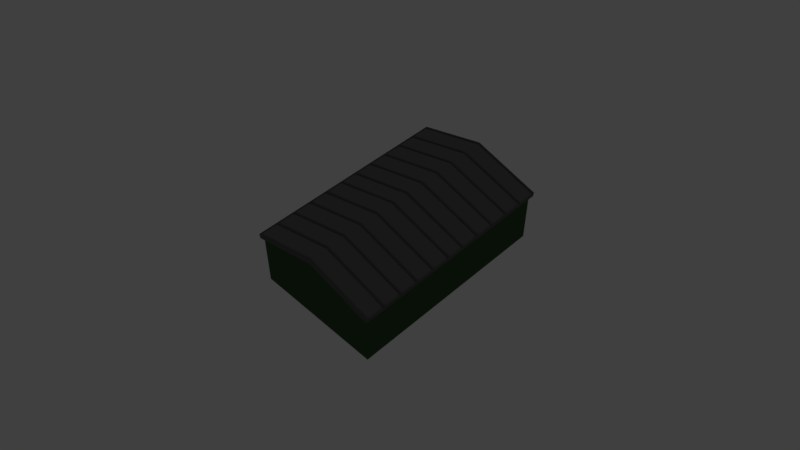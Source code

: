 # Source: SASBuildings.blend  (saved by Blender 2.79.0; exported with 4.5.12 LTS)
import bpy
from mathutils import Matrix  # noqa: F401  (used for matrix-valued properties, if any)

bpy.ops.wm.read_factory_settings(use_empty=True)
scene = bpy.context.scene
scene.name = 'Scene'

# ---- collections
col_collection_1 = bpy.data.collections.new('Collection 1'); scene.collection.children.link(col_collection_1)
col_collection_1.hide_render = True
col_collection_1.hide_viewport = True
col_collection_2 = bpy.data.collections.new('Collection 2'); scene.collection.children.link(col_collection_2)
col_collection_3 = bpy.data.collections.new('Collection 3'); scene.collection.children.link(col_collection_3)
col_collection_3.hide_render = True
col_collection_3.hide_viewport = True
col_collection_4 = bpy.data.collections.new('Collection 4'); scene.collection.children.link(col_collection_4)
col_collection_4.hide_render = True
col_collection_4.hide_viewport = True
col_collection_5 = bpy.data.collections.new('Collection 5'); scene.collection.children.link(col_collection_5)
col_collection_5.hide_render = True
col_collection_5.hide_viewport = True
col_collection_11 = bpy.data.collections.new('Collection 11'); scene.collection.children.link(col_collection_11)
col_collection_11.hide_render = True
col_collection_11.hide_viewport = True
col_collection_12 = bpy.data.collections.new('Collection 12'); scene.collection.children.link(col_collection_12)
col_collection_12.hide_render = True
col_collection_12.hide_viewport = True
col_collection_13 = bpy.data.collections.new('Collection 13'); scene.collection.children.link(col_collection_13)
col_collection_13.hide_render = True
col_collection_13.hide_viewport = True
col_collection_14 = bpy.data.collections.new('Collection 14'); scene.collection.children.link(col_collection_14)
col_collection_14.hide_render = True
col_collection_14.hide_viewport = True
col_collection_15 = bpy.data.collections.new('Collection 15'); scene.collection.children.link(col_collection_15)
col_collection_15.hide_render = True
col_collection_15.hide_viewport = True

# ---- materials (node trees are filled in below, after node groups)
mat_walls = bpy.data.materials.new('Walls')
mat_walls.alpha_threshold = 0.0
mat_walls.use_transparent_shadow = False
mat_walls.diffuse_color = (0.0525, 0.1025, 0.05007, 1.0)
mat_walls.roughness = 0.5
mat_walls.specular_intensity = 0.0
mat_metal = bpy.data.materials.new('Metal')
mat_metal.alpha_threshold = 0.0
mat_metal.use_transparent_shadow = False
mat_metal.diffuse_color = (0.1282, 0.1212, 0.1212, 1.0)
mat_metal.roughness = 0.5
mat_metal.specular_intensity = 0.0
mat_metal.line_color = (0.0, 0.0, 0.0, 1.0)
mat_plate = bpy.data.materials.new('Plate')
mat_plate.alpha_threshold = 0.0
mat_plate.use_transparent_shadow = False
mat_plate.diffuse_color = (0.1845, 0.1845, 0.1845, 1.0)
mat_plate.roughness = 0.5
mat_plate.specular_intensity = 0.0
mat_wood = bpy.data.materials.new('Wood')
mat_wood.alpha_threshold = 0.0
mat_wood.use_transparent_shadow = False
mat_wood.diffuse_color = (0.2266, 0.1315, 0.04621, 1.0)
mat_wood.roughness = 0.5
mat_wood.specular_intensity = 0.0
mat_container = bpy.data.materials.new('Container')
mat_container.alpha_threshold = 0.0
mat_container.use_transparent_shadow = False
mat_container.diffuse_color = (0.2869, 0.4202, 0.8, 1.0)
mat_container.roughness = 0.5
mat_container.specular_intensity = 0.0
mat_concrete = bpy.data.materials.new('Concrete')
mat_concrete.alpha_threshold = 0.0
mat_concrete.use_transparent_shadow = False
mat_concrete.diffuse_color = (0.3343, 0.3343, 0.3343, 1.0)
mat_concrete.roughness = 0.5
mat_concrete.specular_intensity = 0.0
mat_white = bpy.data.materials.new('White')
mat_white.alpha_threshold = 0.0
mat_white.use_transparent_shadow = False
mat_white.roughness = 0.5
mat_white.specular_intensity = 0.0
mat_red = bpy.data.materials.new('Red')
mat_red.alpha_threshold = 0.0
mat_red.use_transparent_shadow = False
mat_red.diffuse_color = (0.5815, 0.01597, 0.008989, 1.0)
mat_red.roughness = 0.5
mat_red.specular_intensity = 0.0
mat_sandbag = bpy.data.materials.new('Sandbag')
mat_sandbag.alpha_threshold = 0.0
mat_sandbag.use_transparent_shadow = False
mat_sandbag.diffuse_color = (0.3108, 0.2915, 0.1456, 1.0)
mat_sandbag.roughness = 0.5
mat_sandbag.specular_intensity = 0.0
mat_barrel = bpy.data.materials.new('Barrel')
mat_barrel.alpha_threshold = 0.0
mat_barrel.use_transparent_shadow = False
mat_barrel.diffuse_color = (0.08001, 0.08001, 0.08001, 1.0)
mat_barrel.roughness = 0.5
mat_barrel.specular_intensity = 0.0
mat_stripe = bpy.data.materials.new('Stripe')
mat_stripe.alpha_threshold = 0.0
mat_stripe.use_transparent_shadow = False
mat_stripe.diffuse_color = (1.0, 0.3554, 0.1113, 1.0)
mat_stripe.roughness = 0.5
mat_stripe.specular_intensity = 0.0

# ---- material node trees

# ---- world
world_world = bpy.data.worlds.new('World'); scene.world = world_world
world_world.color = (0.05088, 0.05088, 0.05088)
world_world.use_sun_shadow = False
world_world.sun_shadow_jitter_overblur = 0.0
world_world.cycles.sampling_method = 'MANUAL'

# ---- cameras
cam_camera = bpy.data.cameras.new('Camera')
cam_camera.clip_end = 100.0
cam_camera.lens = 35.0
cam_camera.sensor_width = 32.0
cam_camera.sensor_height = 18.0
cam_camera.ortho_scale = 7.314
cam_camera.dof.focus_distance = 0.0
cam_camera.dof.aperture_fstop = 128.0

# ---- lights
light_lamp_001 = bpy.data.lights.new('Lamp.001', 'SUN')
light_lamp_001.transmission_factor = 0.0
light_lamp_001.cutoff_distance = 30.0
light_lamp_001.angle = 0.1993
light_lamp_001.energy = 0.2
light_lamp_001.shadow_buffer_clip_start = 1.001
light_lamp_001.shadow_soft_size = 0.1
light_lamp_001.shadow_cascade_max_distance = 1000.0
light_lamp = bpy.data.lights.new('Lamp', 'SUN')
light_lamp.transmission_factor = 0.0
light_lamp.cutoff_distance = 30.0
light_lamp.angle = 0.1993
light_lamp.energy = 1.0
light_lamp.shadow_buffer_clip_start = 1.001
light_lamp.shadow_soft_size = 0.1
light_lamp.shadow_cascade_max_distance = 1000.0

# ---- meshes
me_cube_014 = bpy.data.meshes.new('Cube.014')
me_cube_014.from_pydata([(-1.554, -2.604, -0.2092), (-1.554, -2.604, 1.181), (1.554, -2.604, -0.2092), (1.554, -2.604, 1.181), (0.0, -2.604, -0.2092), (0.0, -2.604, 1.611), (-1.554, -2.545, -0.2092), (-1.554, -2.545, 1.181), (1.554, -2.545, -0.2092), (1.554, -2.545, 1.181), (0.0, -2.545, -0.2092), (0.0, -2.545, 1.611)], [], [(1, 5, 11, 7), (10, 11, 9, 8), (6, 7, 11, 10), (5, 3, 9, 11), (4, 0, 6, 10), (2, 4, 10, 8), (0, 4, 2, 3, 5, 1)])
me_cube_014.materials.append(mat_walls)
me_cube_014.use_remesh_preserve_volume = False
me_cube_014.use_remesh_preserve_attributes = False
me_cube_014.use_mirror_vertex_groups = False
me_cube_014.update()
me_cube_003 = bpy.data.meshes.new('Cube.003')
me_cube_003.from_pydata([(-1.717, 0.0, 1.246), (-1.702, 0.0, 1.127), (0.0, 2.66, 1.739), (0.0, 2.66, 1.592), (-1.717, 2.66, 1.246), (-1.702, 2.66, 1.127), (0.0, 0.2418, 1.739), (0.0, 0.6836, 1.739), (0.0, 0.7254, 1.739), (0.0, 1.167, 1.739), (0.0, 1.209, 1.739), (0.0, 1.651, 1.739), (0.0, 1.693, 1.739), (0.0, 2.134, 1.739), (0.0, 2.176, 1.739), (0.0, 2.618, 1.739), (-1.717, 2.618, 1.246), (-1.717, 2.176, 1.246), (-1.717, 2.134, 1.246), (-1.717, 1.693, 1.246), (-1.717, 1.651, 1.246), (-1.717, 1.209, 1.246), (-1.717, 1.167, 1.246), (-1.717, 0.7254, 1.246), (-1.717, 0.6836, 1.246), (-1.717, 0.2418, 1.246), (-1.717, 0.1976, 1.246), (0.0, 0.1976, 1.739), (-1.717, 0.0, 1.222), (0.0, 0.0, 1.715), (-1.717, 0.1976, 1.222), (0.0, 0.2418, 1.715), (0.0, 0.6836, 1.715), (0.0, 0.7254, 1.715), (0.0, 1.167, 1.715), (0.0, 1.209, 1.715), (0.0, 1.651, 1.715), (0.0, 1.693, 1.715), (0.0, 2.134, 1.715), (0.0, 2.176, 1.715), (0.0, 2.618, 1.715), (-1.717, 2.618, 1.222), (-1.717, 2.176, 1.222), (-1.717, 2.134, 1.222), (-1.717, 1.693, 1.222), (-1.717, 1.651, 1.222), (-1.717, 1.209, 1.222), (-1.717, 1.167, 1.222), (-1.717, 0.7254, 1.222), (-1.717, 0.6836, 1.222), (-1.717, 0.2418, 1.222), (0.0, 0.1976, 1.715), (0.0, 0.0, 1.592), (-1.702, 0.0, 1.127)], [], [(5, 4, 2, 3), (4, 16, 15, 2), (11, 20, 45, 36), (17, 18, 13, 14), (19, 20, 11, 12), (21, 22, 9, 10), (19, 12, 37, 44), (23, 24, 7, 8), (5, 1, 0, 26, 25, 24, 23, 22, 21, 20, 19, 18, 17, 16, 4), (25, 26, 27, 6), (30, 28, 29, 51), (41, 42, 39, 40), (43, 44, 37, 38), (45, 46, 35, 36), (47, 48, 33, 34), (49, 50, 31, 32), (21, 10, 35, 46), (9, 22, 47, 34), (23, 8, 33, 48), (15, 16, 41, 40), (7, 24, 49, 32), (27, 26, 30, 51), (17, 14, 39, 42), (25, 6, 31, 50), (13, 18, 43, 38), (5, 53, 52, 3)])
me_cube_003.polygons.foreach_set('material_index', [0, 0, 0, 0, 0, 0, 0, 0, 0, 0, 1, 1, 1, 1, 1, 1, 0, 0, 0, 0, 0, 0, 0, 0, 0, 0])
me_cube_003.materials.append(mat_metal)
me_cube_003.materials.append(mat_plate)
me_cube_003.use_remesh_preserve_volume = False
me_cube_003.use_remesh_preserve_attributes = False
me_cube_003.use_mirror_vertex_groups = False
me_cube_003.update()
me_cube_002 = bpy.data.meshes.new('Cube.002')
me_cube_002.from_pydata([(-1.626, 2.604, -0.2092), (-1.554, 2.604, -0.2092), (-1.554, 2.604, 1.181), (-1.626, 2.604, 1.147), (1.626, 2.604, -0.2092), (0.0, 2.604, 0.0), (1.554, 2.604, -0.2092), (1.554, 2.604, 1.181), (1.626, 2.604, 1.147), (-1.626, -2.604, -0.2092), (-1.626, 0.0, -0.2092), (-1.554, -2.604, -0.2092), (-1.554, -2.604, 1.181), (-1.626, -2.604, 1.147), (-1.554, 0.0, -0.2092), (-1.626, 0.0, 1.147), (-1.554, 0.0, 1.181), (1.626, -2.604, -0.2092), (1.626, 0.0, -0.2092), (0.0, -2.604, 0.0), (0.0, 0.0, 0.0), (1.554, -2.604, -0.2092), (1.554, -2.604, 1.181), (1.626, -2.604, 1.147), (1.554, 0.0, -0.2092), (1.626, 0.0, 1.147), (1.554, 0.0, 1.181), (-1.554, -2.545, -0.2092), (-1.554, -2.545, 1.181), (1.554, -2.545, -0.2092), (1.554, -2.545, 1.181)], [(5, 20), (19, 20)], [(3, 2, 1, 0), (10, 15, 3, 0), (16, 2, 3, 15), (14, 1, 2, 16), (1, 14, 10, 0), (8, 4, 6, 7), (18, 4, 8, 25), (26, 25, 8, 7), (24, 26, 7, 6), (6, 4, 18, 24), (13, 9, 11, 12), (10, 9, 13, 15), (16, 15, 13, 12), (14, 16, 12, 11), (11, 9, 10, 14), (23, 22, 21, 17), (18, 25, 23, 17), (26, 22, 23, 25), (24, 21, 22, 26), (21, 24, 18, 17), (22, 21, 29, 30), (11, 12, 28, 27)])
me_cube_002.polygons.foreach_set('material_index', [1, 1, 1, 1, 1, 1, 1, 1, 1, 1, 1, 1, 1, 1, 1, 1, 1, 1, 1, 1, 1, 1])
me_cube_002.materials.append(mat_metal)
me_cube_002.materials.append(mat_walls)
me_cube_002.use_remesh_preserve_volume = False
me_cube_002.use_remesh_preserve_attributes = False
me_cube_002.use_mirror_vertex_groups = False
me_cube_002.update()
me_cube_001 = bpy.data.meshes.new('Cube.001')
me_cube_001.from_pydata([(0.3483, -0.2797, 2.449), (0.3483, 0.1215, -2.462), (0.2214, -0.1606, 1.964), (0.2214, -0.1526, 1.866), (0.2214, -0.1205, 1.473), (0.0, -0.2797, 2.449), (0.2214, -0.1125, 1.375), (0.2214, -0.2797, 2.449), (0.2214, -0.08037, 0.9822), (0.2214, 0.1215, -2.462), (0.2214, -0.07235, 0.884), (0.2214, -0.04025, 0.4911), (0.2214, -0.03222, 0.3929), (0.2214, -0.0001257, -1.029e-05), (0.2214, 0.007899, -0.09823), (0.2214, 0.04, -0.4911), (0.2214, 0.04802, -0.5893), (0.2214, 0.08012, -0.9822), (0.2214, 0.08814, -1.08), (0.3483, 0.08136, -1.971), (0.3483, 0.04124, -1.48), (0.3483, 0.001117, -0.9887), (0.3483, -0.03901, -0.4976), (0.3483, -0.07913, -0.006465), (0.3483, -0.1193, 0.4846), (0.3483, -0.1594, 0.9758), (0.3483, -0.1995, 1.467), (0.3483, -0.2396, 1.958), (0.0, 0.08136, -1.971), (0.0, 0.04124, -1.48), (0.0, 0.001117, -0.9887), (0.0, -0.03901, -0.4976), (0.0, -0.07913, -0.006465), (0.0, -0.1193, 0.4846), (0.0, -0.1594, 0.9758), (0.0, -0.1995, 1.467), (0.0, -0.2396, 1.958), (0.2214, 0.1202, -1.473), (0.2214, 0.1283, -1.572), (0.2214, 0.1604, -1.964), (0.2214, 0.1684, -2.063), (0.0, -0.1606, 1.964), (0.0, -0.1526, 1.866), (0.0, -0.1205, 1.473), (0.0, -0.1125, 1.375), (0.0, -0.08037, 0.9822), (0.2214, 0.08136, -1.971), (0.2214, 0.04124, -1.48), (0.2214, 0.001117, -0.9887), (0.2214, -0.03901, -0.4976), (0.2214, -0.07913, -0.006465), (0.2214, -0.1193, 0.4846), (0.2214, -0.1594, 0.9758), (0.2214, -0.1995, 1.467), (0.2214, -0.2396, 1.958), (0.0, -0.07235, 0.884), (0.0, -0.04025, 0.4911), (0.0, -0.03222, 0.3929), (0.0, -0.0001257, -1.029e-05), (0.0, 0.007899, -0.09823), (0.0, 0.04, -0.4911), (0.0, 0.04802, -0.5893), (0.0, 0.08012, -0.9822), (0.0, 0.08814, -1.08), (0.0, 0.1202, -1.473), (0.3483, 0.009142, -1.087), (0.0, 0.009142, -1.087), (0.0, 0.1283, -1.572), (0.2214, 0.009142, -1.087), (0.0, 0.1604, -1.964), (0.0, 0.1684, -2.063), (0.3483, -0.0711, -0.1047), (0.0, -0.0711, -0.1047), (0.3483, -0.1606, 1.964), (0.2214, -0.0711, -0.1047), (0.3483, -0.1526, 1.866), (0.3483, -0.1205, 1.473), (0.3483, 0.08939, -2.069), (0.0, 0.08939, -2.069), (0.3483, -0.1125, 1.375), (0.2214, 0.08939, -2.069), (0.3483, -0.08037, 0.9822), (0.3483, -0.07235, 0.884), (0.3483, 0.04926, -1.578), (0.0, 0.04926, -1.578), (0.3483, -0.04025, 0.4911), (0.2214, 0.04926, -1.578), (0.3483, -0.03222, 0.3929), (0.3483, -0.0001257, -1.029e-05), (0.3483, -0.03098, -0.5958), (0.0, -0.03098, -0.5958), (0.3483, 0.007899, -0.09823), (0.2214, -0.03098, -0.5958), (0.3483, 0.04, -0.4911), (0.3483, 0.04802, -0.5893), (0.3483, -0.1112, 0.3864), (0.0, -0.1112, 0.3864), (0.3483, 0.08012, -0.9822), (0.2214, -0.1112, 0.3864), (0.3483, 0.08814, -1.08), (0.3483, 0.1202, -1.473), (0.3483, -0.1513, 0.8775), (0.0, -0.1513, 0.8775), (0.3483, 0.1283, -1.572), (0.2214, -0.1513, 0.8775), (0.3483, 0.1604, -1.964), (0.3483, 0.1684, -2.063), (0.3483, -0.1915, 1.369), (0.0, -0.1915, 1.369), (0.2214, -0.1927, 2.357), (0.2214, -0.1915, 1.369), (0.2214, 0.2005, -2.456), (0.3483, 0.2005, -2.456), (0.3483, -0.2316, 1.86), (0.0, -0.2316, 1.86), (0.0, -0.2007, 2.456), (0.2214, -0.2316, 1.86), (0.0, -0.1927, 2.357), (0.2214, -0.2007, 2.456), (0.3483, -0.2717, 2.351), (0.0, -0.2717, 2.351), (0.3483, -0.2007, 2.456), (0.2214, -0.2717, 2.351), (0.3483, -0.1927, 2.357), (0.2214, -0.2992, 2.687), (0.3483, -0.2992, 2.687), (0.2214, -0.2202, 2.693), (0.3483, -0.2202, 2.693)], [], [(53, 116, 3, 4), (71, 22, 93, 91), (19, 77, 106, 105), (24, 95, 87, 85), (74, 72, 59, 14), (77, 80, 9, 1), (101, 24, 85, 82), (98, 96, 57, 12), (54, 122, 109, 2), (78, 28, 69, 70), (77, 1, 112, 106), (27, 113, 75, 73), (120, 5, 115, 117), (26, 107, 79, 76), (48, 92, 16, 17), (104, 102, 55, 10), (119, 27, 73, 123), (25, 101, 82, 81), (119, 122, 54, 27), (113, 116, 53, 26), (107, 110, 52, 25), (101, 104, 51, 24), (95, 98, 50, 23), (71, 74, 49, 22), (89, 92, 48, 21), (65, 68, 47, 20), (83, 86, 46, 19), (89, 21, 97, 94), (23, 71, 91, 88), (22, 89, 94, 93), (51, 104, 10, 11), (116, 114, 42, 3), (0, 125, 124, 7), (21, 65, 99, 97), (0, 119, 123, 121), (20, 83, 103, 100), (17, 18, 63, 62), (105, 106, 40, 39), (15, 16, 61, 60), (8, 10, 55, 45), (2, 3, 42, 41), (102, 34, 45, 55), (31, 49, 15, 60), (29, 47, 37, 64), (83, 19, 105, 103), (103, 105, 39, 38), (88, 91, 14, 13), (100, 103, 38, 37), (85, 87, 12, 11), (76, 79, 6, 4), (121, 123, 109, 118), (47, 68, 18, 37), (114, 36, 41, 42), (28, 46, 39, 69), (108, 35, 43, 44), (30, 48, 17, 62), (48, 30, 66, 68), (21, 48, 68, 65), (91, 93, 15, 14), (73, 75, 3, 2), (118, 109, 117, 115), (50, 32, 72, 74), (23, 50, 74, 71), (82, 85, 11, 10), (99, 100, 37, 18), (19, 46, 80, 77), (46, 28, 78, 80), (68, 66, 63, 18), (113, 26, 76, 75), (110, 108, 44, 6), (50, 98, 12, 13), (47, 29, 84, 86), (20, 47, 86, 83), (94, 97, 17, 16), (95, 23, 88, 87), (80, 78, 70, 40), (49, 31, 90, 92), (22, 49, 92, 89), (87, 88, 13, 12), (81, 82, 10, 8), (4, 6, 44, 43), (51, 33, 96, 98), (24, 51, 98, 95), (79, 81, 8, 6), (93, 94, 16, 15), (11, 12, 57, 56), (52, 34, 102, 104), (25, 52, 104, 101), (75, 76, 4, 3), (39, 40, 70, 69), (37, 38, 67, 64), (53, 35, 108, 110), (26, 53, 110, 107), (123, 73, 2, 109), (97, 99, 18, 17), (13, 14, 59, 58), (54, 36, 114, 116), (27, 54, 116, 113), (106, 112, 111, 40), (86, 84, 67, 38), (49, 74, 14, 15), (7, 5, 120, 122), (0, 7, 122, 119), (46, 86, 38, 39), (84, 29, 64, 67), (5, 7, 118, 115), (36, 54, 2, 41), (107, 25, 81, 79), (66, 30, 62, 63), (92, 90, 61, 16), (9, 80, 40, 111), (35, 53, 4, 43), (90, 31, 60, 61), (1, 9, 111, 112), (65, 20, 100, 99), (34, 52, 8, 45), (72, 32, 58, 59), (122, 120, 117, 109), (33, 51, 11, 56), (52, 110, 6, 8), (96, 33, 56, 57), (32, 50, 13, 58), (124, 125, 127, 126), (7, 124, 126, 118), (121, 127, 125, 0), (118, 126, 127, 121)])
me_cube_001.materials.append(mat_metal)
me_cube_001.use_remesh_preserve_volume = False
me_cube_001.use_remesh_preserve_attributes = False
me_cube_001.use_mirror_vertex_groups = False
me_cube_001.update()
me_cube = bpy.data.meshes.new('Cube')
me_cube.from_pydata([(-1.116, -1.116, 1.987), (1.116, -1.116, 1.987), (-1.116, 1.116, 1.987), (1.116, 1.116, 1.987), (-0.8369, -1.116, 2.087), (-0.558, -1.116, 1.987), (-0.279, -1.116, 2.087), (0.0, -1.116, 1.987), (0.279, -1.116, 2.087), (0.558, -1.116, 1.987), (0.8369, -1.116, 2.087), (0.8369, 1.116, 2.087), (0.558, 1.116, 1.987), (0.279, 1.116, 2.087), (0.0, 1.116, 1.987), (-0.279, 1.116, 2.087), (-0.558, 1.116, 1.987), (-0.8369, 1.116, 2.087), (1.0, -1.0, -0.07964), (1.0, -1.0, 0.07964), (1.0, -0.8, -0.07964), (1.0, -0.9, 0.07964), (0.8, -1.0, -0.07964), (0.9, -1.0, 0.07964), (0.8, -0.8, -0.07964), (0.9, -0.9, 0.07964), (1.0, -0.9, 0.5796), (1.0, -1.0, 0.5796), (0.9, -1.0, 0.5796), (0.9, -0.9, 0.5796), (1.0, -0.9, 1.991), (1.0, -1.0, 1.991), (0.9, -0.9, 1.991), (0.9, -1.0, 1.991), (1.5, -1.3, -5.3), (1.5, -1.5, -5.3), (1.3, -1.5, -5.3), (1.3, -1.3, -5.3), (0.8791, -0.8791, -0.9058), (0.8791, -1.079, -0.9058), (1.079, -1.079, -0.9058), (1.079, -0.8791, -0.9058), (0.8967, -0.8967, -1.089), (1.097, -1.097, -1.089), (0.8967, -1.097, -1.089), (1.097, -0.8967, -1.089), (0.9809, -0.9809, -1.968), (1.181, -1.181, -1.968), (0.9809, -1.181, -1.968), (1.181, -0.9809, -1.968), (1.003, -1.003, -2.201), (1.203, -1.203, -2.201), (1.003, -1.203, -2.201), (1.203, -1.003, -2.201), (-1.0, -1.0, -0.07964), (-1.0, -1.0, 0.07964), (0.0, -1.0, -0.07964), (0.0, -1.0, 0.07964), (-1.0, -0.8, -0.07964), (-1.0, -0.9, 0.07964), (0.0, -0.9, 0.07964), (0.0, -0.9, -0.07964), (-0.8, -1.0, -0.07964), (-0.9, -1.0, 0.07964), (-0.8, -0.8, -0.07964), (-0.9, -0.9, 0.07964), (-1.0, -0.9, 0.5796), (-1.0, -1.0, 0.5796), (-0.9, -1.0, 0.5796), (0.0, -1.0, 0.5796), (0.0, -0.9, 0.5796), (-0.9, -0.9, 0.5796), (-1.0, -0.9, 1.991), (-1.0, -1.0, 1.991), (-0.9, -0.9, 1.991), (-0.9, -1.0, 1.991), (-1.5, -1.3, -5.3), (-1.5, -1.5, -5.3), (-1.3, -1.5, -5.3), (-1.3, -1.3, -5.3), (0.0, -0.8967, -1.089), (0.0, -0.8791, -0.9058), (0.0, -1.079, -0.9058), (0.0, -1.097, -1.089), (-0.8791, -0.8791, -0.9058), (-0.8791, -1.079, -0.9058), (-1.079, -1.079, -0.9058), (-1.079, -0.8791, -0.9058), (-0.8967, -0.8967, -1.089), (-1.097, -1.097, -1.089), (-0.8967, -1.097, -1.089), (-1.097, -0.8967, -1.089), (-0.9809, -0.9809, -1.968), (-1.181, -1.181, -1.968), (-0.9809, -1.181, -1.968), (-1.181, -0.9809, -1.968), (-1.003, -1.003, -2.201), (-1.203, -1.203, -2.201), (-1.003, -1.203, -2.201), (-1.203, -1.003, -2.201), (0.0, -1.203, -2.201), (0.0, -1.181, -1.968), (0.0, -0.9809, -1.968), (0.0, -1.003, -2.201), (1.0, 1.0, -0.07964), (1.0, 1.0, 0.07964), (1.0, 0.0, -0.07964), (1.0, 0.0, 0.07964), (1.0, 0.8, -0.07964), (1.0, 0.9, 0.07964), (0.8, 1.0, -0.07964), (0.9, 1.0, 0.07964), (0.9, 0.0, -0.07964), (0.9, 0.0, 0.07964), (0.8, 0.8, -0.07964), (0.9, 0.9, 0.07964), (1.0, 0.9, 0.5796), (1.0, 1.0, 0.5796), (0.9, 1.0, 0.5796), (0.9, 0.0, 0.5796), (1.0, 0.0, 0.5796), (0.9, 0.9, 0.5796), (1.0, 0.9, 1.991), (1.0, 1.0, 1.991), (0.9, 0.9, 1.991), (0.9, 1.0, 1.991), (1.5, 1.3, -5.3), (1.5, 1.5, -5.3), (1.3, 1.5, -5.3), (1.3, 1.3, -5.3), (0.8791, 0.8791, -0.9058), (0.8791, 1.079, -0.9058), (1.079, 1.079, -0.9058), (1.079, 0.8791, -0.9058), (0.8967, 0.8967, -1.089), (1.097, 1.097, -1.089), (0.8967, 1.097, -1.089), (1.097, 0.8967, -1.089), (0.9809, 0.9809, -1.968), (1.181, 1.181, -1.968), (0.9809, 1.181, -1.968), (1.181, 0.9809, -1.968), (1.003, 1.003, -2.201), (1.203, 1.203, -2.201), (1.003, 1.203, -2.201), (1.203, 1.003, -2.201), (-1.0, 1.0, -0.07964), (-1.0, 1.0, 0.07964), (0.0, 1.0, -0.07964), (0.0, 1.0, 0.07964), (-1.0, 0.0, -0.07964), (-1.0, 0.0, 0.07964), (0.0, 0.0, 0.07964), (0.0, 0.0, -0.07964), (-1.0, 0.8, -0.07964), (-1.0, 0.9, 0.07964), (0.0, 0.9, 0.07964), (0.0, 0.9, -0.07964), (-0.8, 1.0, -0.07964), (-0.9, 1.0, 0.07964), (-0.9, 0.0, -0.07964), (-0.9, 0.0, 0.07964), (-0.8, 0.8, -0.07964), (-0.9, 0.9, 0.07964), (-1.0, 0.9, 0.5796), (-1.0, 1.0, 0.5796), (-0.9, 1.0, 0.5796), (-0.9, 0.0, 0.5796), (-1.0, 0.0, 0.5796), (-0.9, 0.9, 0.5796), (-1.0, 0.9, 1.991), (-1.0, 1.0, 1.991), (-0.9, 0.9, 1.991), (-0.9, 1.0, 1.991), (-1.5, 1.3, -5.3), (-1.5, 1.5, -5.3), (-1.3, 1.5, -5.3), (-1.3, 1.3, -5.3), (0.0, 0.8967, -1.089), (0.0, 0.8791, -0.9058), (0.0, 1.079, -0.9058), (0.0, 1.097, -1.089), (-0.8791, 0.8791, -0.9058), (-0.8791, 1.079, -0.9058), (-1.079, 1.079, -0.9058), (-1.079, 0.8791, -0.9058), (-0.8967, 0.8967, -1.089), (-1.097, 1.097, -1.089), (-0.8967, 1.097, -1.089), (-1.097, 0.8967, -1.089), (-0.9809, 0.9809, -1.968), (-1.181, 1.181, -1.968), (-0.9809, 1.181, -1.968), (-1.181, 0.9809, -1.968), (-1.003, 1.003, -2.201), (-1.203, 1.203, -2.201), (-1.003, 1.203, -2.201), (-1.203, 1.003, -2.201), (0.0, 1.203, -2.201), (0.0, 1.181, -1.968), (0.0, 0.9809, -1.968), (0.0, 1.003, -2.201), (-0.42, 1.0, 0.5796), (-0.42, 0.9, 0.5796), (0.42, 1.0, 0.5796), (0.42, 0.9, 0.5796), (0.42, 1.0, 0.07964), (0.42, 0.9, 0.07964), (-0.42, 1.0, 0.07964), (-0.42, 0.9, 0.07964), (1.097, -0.8967, -1.089), (1.079, -0.8791, -0.9058), (0.8791, -0.8791, -0.9058), (0.8967, -0.8967, -1.089)], [], [(10, 1, 3, 11), (0, 4, 17, 2), (4, 5, 16, 17), (5, 6, 15, 16), (6, 7, 14, 15), (7, 8, 13, 14), (8, 9, 12, 13), (9, 10, 11, 12), (20, 21, 19, 18), (22, 23, 57, 56), (21, 107, 120, 26), (24, 22, 56, 61), (112, 24, 61, 153), (113, 152, 60, 25), (106, 107, 21, 20), (25, 60, 70, 29), (106, 20, 24, 112), (52, 50, 37, 36), (18, 19, 23, 22), (29, 70, 69, 28), (120, 119, 29, 26), (23, 19, 27, 28), (57, 23, 28, 69), (113, 25, 29, 119), (19, 21, 26, 27), (27, 26, 30, 31), (29, 28, 33, 32), (26, 29, 32, 30), (28, 27, 31, 33), (34, 35, 36, 37), (53, 51, 35, 34), (50, 53, 34, 37), (51, 52, 36, 35), (18, 22, 39, 40), (24, 20, 41, 38), (20, 18, 40, 41), (22, 24, 38, 39), (40, 39, 44, 43), (42, 38, 212, 213), (41, 40, 43, 45), (42, 44, 83, 80), (43, 44, 48, 47), (42, 45, 49, 46), (45, 43, 47, 49), (44, 42, 46, 48), (47, 48, 52, 51), (46, 49, 53, 50), (49, 47, 51, 53), (38, 42, 80, 81), (46, 50, 103, 102), (50, 52, 100, 103), (44, 39, 82, 83), (52, 48, 101, 100), (39, 38, 81, 82), (48, 46, 102, 101), (58, 54, 55, 59), (62, 56, 57, 63), (59, 66, 168, 151), (64, 61, 56, 62), (160, 153, 61, 64), (161, 65, 60, 152), (150, 58, 59, 151), (65, 71, 70, 60), (150, 160, 64, 58), (98, 78, 79, 96), (54, 62, 63, 55), (71, 68, 69, 70), (168, 66, 71, 167), (63, 68, 67, 55), (60, 70, 69, 57), (57, 69, 68, 63), (161, 167, 71, 65), (55, 67, 66, 59), (67, 73, 72, 66), (71, 74, 75, 68), (66, 72, 74, 71), (68, 75, 73, 67), (76, 79, 78, 77), (99, 76, 77, 97), (96, 79, 76, 99), (97, 77, 78, 98), (54, 86, 85, 62), (64, 84, 87, 58), (58, 87, 86, 54), (62, 85, 84, 64), (86, 89, 90, 85), (84, 87, 91, 88), (87, 91, 89, 86), (88, 80, 83, 90), (89, 93, 94, 90), (88, 92, 95, 91), (91, 95, 93, 89), (90, 94, 92, 88), (93, 97, 98, 94), (92, 96, 99, 95), (95, 99, 97, 93), (84, 81, 80, 88), (82, 83, 80, 81), (101, 100, 103, 102), (92, 102, 103, 96), (96, 103, 100, 98), (90, 83, 82, 85), (98, 100, 101, 94), (85, 82, 81, 84), (94, 101, 102, 92), (108, 104, 105, 109), (110, 148, 149, 111), (109, 116, 120, 107), (114, 157, 148, 110), (112, 153, 157, 114), (113, 115, 156, 152), (106, 108, 109, 107), (106, 112, 114, 108), (144, 128, 129, 142), (107, 120, 119, 113), (104, 110, 111, 105), (120, 116, 121, 119), (111, 118, 117, 105), (113, 119, 121, 115), (105, 117, 116, 109), (117, 123, 122, 116), (121, 124, 125, 118), (116, 122, 124, 121), (118, 125, 123, 117), (126, 129, 128, 127), (145, 126, 127, 143), (142, 129, 126, 145), (143, 127, 128, 144), (104, 132, 131, 110), (114, 130, 133, 108), (108, 133, 132, 104), (110, 131, 130, 114), (132, 135, 136, 131), (130, 133, 137, 134), (133, 137, 135, 132), (134, 178, 181, 136), (135, 139, 140, 136), (134, 138, 141, 137), (137, 141, 139, 135), (136, 140, 138, 134), (139, 143, 144, 140), (138, 142, 145, 141), (141, 145, 143, 139), (130, 179, 178, 134), (138, 200, 201, 142), (142, 201, 198, 144), (136, 181, 180, 131), (144, 198, 199, 140), (131, 180, 179, 130), (140, 199, 200, 138), (154, 155, 147, 146), (158, 159, 149, 148), (155, 151, 168, 164), (162, 158, 148, 157), (160, 162, 157, 153), (161, 152, 156, 163), (150, 151, 155, 154), (150, 154, 162, 160), (196, 194, 177, 176), (151, 161, 167, 168), (146, 147, 159, 158), (168, 167, 169, 164), (159, 147, 165, 166), (161, 163, 169, 167), (147, 155, 164, 165), (165, 164, 170, 171), (169, 166, 173, 172), (164, 169, 172, 170), (166, 165, 171, 173), (174, 175, 176, 177), (197, 195, 175, 174), (194, 197, 174, 177), (195, 196, 176, 175), (146, 158, 183, 184), (162, 154, 185, 182), (154, 146, 184, 185), (158, 162, 182, 183), (184, 183, 188, 187), (182, 186, 189, 185), (185, 184, 187, 189), (186, 188, 181, 178), (187, 188, 192, 191), (186, 189, 193, 190), (189, 187, 191, 193), (188, 186, 190, 192), (191, 192, 196, 195), (190, 193, 197, 194), (193, 191, 195, 197), (182, 186, 178, 179), (180, 179, 178, 181), (199, 200, 201, 198), (190, 194, 201, 200), (194, 196, 198, 201), (188, 183, 180, 181), (196, 192, 199, 198), (183, 182, 179, 180), (192, 190, 200, 199), (204, 206, 207, 205), (202, 203, 209, 208), (149, 156, 207, 206), (149, 208, 209, 156), (166, 169, 203, 202), (118, 204, 205, 121), (115, 121, 205, 207), (118, 111, 206, 204), (163, 209, 203, 169), (166, 202, 208, 159), (212, 213, 210, 211), (45, 42, 213, 210), (38, 41, 211, 212), (41, 45, 210, 211), (212, 211, 133, 130), (213, 212, 130, 134), (210, 213, 134, 137), (211, 210, 137, 133), (186, 182, 84, 88), (185, 87, 84, 182), (189, 186, 88, 91), (185, 189, 91, 87)])
me_cube.polygons.foreach_set('material_index', [0, 0, 0, 0, 0, 0, 0, 0, 1, 1, 1, 1, 1, 1, 1, 1, 1, 1, 1, 1, 1, 1, 1, 1, 1, 1, 1, 1, 1, 1, 1, 1, 1, 1, 1, 1, 1, 1, 1, 1, 1, 1, 1, 1, 1, 1, 1, 1, 1, 1, 1, 1, 1, 1, 1, 1, 1, 1, 1, 1, 1, 1, 1, 1, 1, 1, 1, 1, 1, 1, 1, 1, 1, 1, 1, 1, 1, 1, 1, 1, 1, 1, 1, 1, 1, 1, 1, 1, 1, 1, 1, 1, 1, 1, 1, 1, 1, 1, 1, 1, 1, 1, 1, 1, 1, 1, 1, 1, 1, 1, 1, 1, 1, 1, 1, 1, 1, 1, 1, 1, 1, 1, 1, 1, 1, 1, 1, 1, 1, 1, 1, 1, 1, 1, 1, 1, 1, 1, 1, 1, 1, 1, 1, 1, 1, 1, 1, 1, 1, 1, 1, 1, 1, 1, 1, 1, 1, 1, 1, 1, 1, 1, 1, 1, 1, 1, 1, 1, 1, 1, 1, 1, 1, 1, 1, 1, 1, 1, 1, 1, 1, 1, 1, 1, 1, 1, 1, 1, 1, 1, 1, 1, 1, 1, 1, 1, 1, 1, 1, 1, 1, 1, 1, 1, 1, 1, 1, 1, 1, 1, 1, 1, 1, 1, 1, 1, 1, 1, 1])
me_cube.materials.append(mat_metal)
me_cube.materials.append(mat_wood)
me_cube.use_remesh_preserve_volume = False
me_cube.use_remesh_preserve_attributes = False
me_cube.use_mirror_vertex_groups = False
me_cube.update()
me_cube_008 = bpy.data.meshes.new('Cube.008')
me_cube_008.from_pydata([(-0.9013, -2.192, -0.8969), (-0.007647, -2.192, -0.8969), (-0.9013, -2.175, -0.3838), (-0.007647, -2.175, -0.3838), (-0.9013, -2.192, -0.3168), (-0.007647, -2.192, -0.3168), (-0.9013, -2.192, -0.4528), (-0.007647, -2.192, -0.4528), (-0.461, -2.192, -0.8969), (-0.1631, -2.192, -0.8969), (-0.461, -2.192, -0.3168), (-0.1631, -2.192, -0.3168), (-0.461, -2.192, -0.4528), (-0.1631, -2.192, -0.4528), (-0.1228, -2.192, -0.8969), (-0.1228, -2.192, -0.3168), (-0.1228, -2.192, -0.4528), (-0.4245, -2.192, -0.8969), (-0.4245, -2.192, -0.3168), (-0.4245, -2.192, -0.4528), (-0.461, -2.213, -0.8969), (-0.1631, -2.213, -0.8969), (-0.1228, -2.213, -0.8969), (-0.4245, -2.213, -0.8969), (-0.9013, -2.192, 0.8969), (-0.007647, -2.192, 0.8969), (-0.9013, -2.175, 0.3838), (-0.007647, -2.175, 0.3838), (-0.9013, -2.192, 0.3168), (-0.007647, -2.192, 0.3168), (-0.9013, -2.192, 0.4528), (-0.007647, -2.192, 0.4528), (-0.461, -2.192, 0.8969), (-0.1631, -2.192, 0.8969), (-0.461, -2.192, 0.3168), (-0.1631, -2.192, 0.3168), (-0.461, -2.192, 0.4528), (-0.1631, -2.192, 0.4528), (-0.461, -2.192, 1.502e-07), (-0.1631, -2.192, 5.315e-08), (-0.1228, -2.192, 0.8969), (-0.1228, -2.192, 0.3168), (-0.1228, -2.192, 0.4528), (-0.1228, -2.192, 4.002e-08), (-0.4245, -2.192, 0.8969), (-0.4245, -2.192, 0.3168), (-0.4245, -2.192, 0.4528), (-0.4245, -2.192, 1.383e-07), (-0.461, -2.213, 1.502e-07), (-0.1631, -2.213, 5.315e-08), (-0.461, -2.213, 0.8969), (-0.1631, -2.213, 0.8969), (-0.1228, -2.213, 0.8969), (-0.1228, -2.213, 4.002e-08), (-0.4245, -2.213, 0.8969), (-0.4245, -2.213, 1.383e-07), (-0.9013, -2.132, -0.8969), (-0.007647, -2.132, -0.8969), (-0.9013, -2.132, 0.8969), (-0.007647, -2.132, 0.8969)], [], [(16, 14, 1, 7), (12, 19, 13, 16, 7, 3, 2, 6), (5, 29, 41, 43, 15), (38, 34, 28, 4, 10), (3, 5, 15, 11, 18, 10, 4, 2), (6, 0, 8, 12), (19, 17, 9, 13), (22, 53, 49, 21), (16, 15, 43, 53, 22, 14), (11, 13, 9, 21, 49, 39), (9, 14, 22, 21), (19, 18, 47, 55, 23, 17), (20, 48, 38, 10, 12, 8), (8, 17, 23, 20), (23, 55, 48, 20), (42, 31, 25, 40), (36, 30, 26, 27, 31, 42, 37, 46), (27, 26, 28, 34, 45, 35, 41, 29), (30, 36, 32, 24), (46, 37, 33, 44), (52, 51, 49, 53), (42, 40, 52, 53, 43, 41), (47, 55, 48, 38), (35, 39, 49, 51, 33, 37), (33, 51, 52, 40), (46, 44, 54, 55, 47, 45), (50, 32, 36, 34, 38, 48), (32, 50, 54, 44), (54, 50, 48, 55), (43, 53, 49, 39), (39, 35, 45, 47, 18, 11), (58, 59, 57, 56), (27, 59, 25, 31), (3, 7, 1, 57), (3, 57, 59, 27, 29, 5), (0, 6, 2, 56), (24, 58, 26, 30), (2, 4, 28, 26, 58, 56), (56, 57, 1, 0), (58, 24, 25, 59)])
me_cube_008.polygons.foreach_set('material_index', [0, 0, 0, 0, 0, 0, 0, 1, 1, 1, 1, 1, 1, 1, 1, 0, 0, 0, 0, 0, 1, 1, 0, 1, 1, 1, 1, 1, 1, 0, 0, 0, 0, 0, 0, 0, 0, 0, 0, 0])
me_cube_008.materials.append(mat_container)
me_cube_008.materials.append(mat_plate)
me_cube_008.use_remesh_preserve_volume = False
me_cube_008.use_remesh_preserve_attributes = False
me_cube_008.use_mirror_vertex_groups = False
me_cube_008.update()
me_cube_006 = bpy.data.meshes.new('Cube.006')
me_cube_006.from_pydata([(0.9013, -2.192, 0.8969), (0.007647, -2.192, 0.8969), (0.9013, -2.175, 0.3838), (0.007647, -2.175, 0.3838), (0.9013, -2.192, 0.3168), (0.007647, -2.192, 0.3168), (0.9013, -2.192, 0.4528), (0.007647, -2.192, 0.4528), (0.461, -2.192, 0.8969), (0.1631, -2.192, 0.8969), (0.461, -2.192, 0.3168), (0.1631, -2.192, 0.3168), (0.461, -2.192, 0.4528), (0.1631, -2.192, 0.4528), (0.1228, -2.192, 0.8969), (0.1228, -2.192, 0.3168), (0.1228, -2.192, 0.4528), (0.4245, -2.192, 0.8969), (0.4245, -2.192, 0.3168), (0.4245, -2.192, 0.4528), (0.461, -2.213, 0.8969), (0.1631, -2.213, 0.8969), (0.1228, -2.213, 0.8969), (0.4245, -2.213, 0.8969), (0.9013, -2.192, -0.8969), (0.007647, -2.192, -0.8969), (0.9013, -2.175, -0.3838), (0.007647, -2.175, -0.3838), (0.9013, -2.192, -0.3168), (0.007647, -2.192, -0.3168), (0.9013, -2.192, -0.4528), (0.007647, -2.192, -0.4528), (0.461, -2.192, -0.8969), (0.1631, -2.192, -0.8969), (0.461, -2.192, -0.3168), (0.1631, -2.192, -0.3168), (0.461, -2.192, -0.4528), (0.1631, -2.192, -0.4528), (0.461, -2.192, 0.0), (0.1631, -2.192, 0.0), (0.1228, -2.192, -0.8969), (0.1228, -2.192, -0.3168), (0.1228, -2.192, -0.4528), (0.1228, -2.192, 0.0), (0.4245, -2.192, -0.8969), (0.4245, -2.192, -0.3168), (0.4245, -2.192, -0.4528), (0.4245, -2.192, 0.0), (0.461, -2.213, 0.0), (0.1631, -2.213, 0.0), (0.461, -2.213, -0.8969), (0.1631, -2.213, -0.8969), (0.1228, -2.213, -0.8969), (0.1228, -2.213, 0.0), (0.4245, -2.213, -0.8969), (0.4245, -2.213, 0.0), (0.9013, -2.132, 0.8969), (0.007647, -2.132, 0.8969), (0.9013, -2.132, -0.8969), (0.007647, -2.132, -0.8969)], [], [(16, 14, 1, 7), (12, 19, 13, 16, 7, 3, 2, 6), (5, 29, 41, 43, 15), (38, 34, 28, 4, 10), (3, 5, 15, 11, 18, 10, 4, 2), (6, 0, 8, 12), (19, 17, 9, 13), (22, 53, 49, 21), (16, 15, 43, 53, 22, 14), (11, 13, 9, 21, 49, 39), (9, 14, 22, 21), (19, 18, 47, 55, 23, 17), (20, 48, 38, 10, 12, 8), (8, 17, 23, 20), (23, 55, 48, 20), (42, 31, 25, 40), (36, 30, 26, 27, 31, 42, 37, 46), (27, 26, 28, 34, 45, 35, 41, 29), (30, 36, 32, 24), (46, 37, 33, 44), (52, 51, 49, 53), (42, 40, 52, 53, 43, 41), (47, 55, 48, 38), (35, 39, 49, 51, 33, 37), (33, 51, 52, 40), (46, 44, 54, 55, 47, 45), (50, 32, 36, 34, 38, 48), (32, 50, 54, 44), (54, 50, 48, 55), (43, 53, 49, 39), (39, 35, 45, 47, 18, 11), (58, 59, 57, 56), (27, 59, 25, 31), (3, 7, 1, 57), (3, 57, 59, 27, 29, 5), (0, 6, 2, 56), (24, 58, 26, 30), (2, 4, 28, 26, 58, 56), (56, 57, 1, 0), (58, 24, 25, 59)])
me_cube_006.polygons.foreach_set('material_index', [0, 0, 0, 0, 0, 0, 0, 1, 1, 1, 1, 1, 1, 1, 1, 0, 0, 0, 0, 0, 1, 1, 0, 1, 1, 1, 1, 1, 1, 0, 0, 0, 0, 0, 0, 0, 0, 0, 0, 0])
me_cube_006.materials.append(mat_container)
me_cube_006.materials.append(mat_plate)
me_cube_006.use_remesh_preserve_volume = False
me_cube_006.use_remesh_preserve_attributes = False
me_cube_006.use_mirror_vertex_groups = False
me_cube_006.update()
me_cube_005 = bpy.data.meshes.new('Cube.005')
me_cube_005.from_pydata([(-0.915, 3.235, 0.9126), (0.915, 3.235, 0.9126), (-0.915, 3.235, -0.9126), (0.915, 3.235, -0.9126), (-0.915, 3.108, 0.9126), (0.915, 3.108, 0.9126), (-0.915, 3.108, -0.9126), (0.915, 3.108, -0.9126), (-0.6862, 3.185, 0.9126), (-0.4575, 3.235, 0.9126), (-0.2287, 3.185, 0.9126), (0.0, 3.235, 0.9126), (0.2287, 3.185, 0.9126), (0.4575, 3.235, 0.9126), (0.6862, 3.185, 0.9126), (-0.6862, 3.185, -0.9126), (-0.4575, 3.235, -0.9126), (-0.2287, 3.185, -0.9126), (0.0, 3.235, -0.9126), (0.2287, 3.185, -0.9126), (0.4575, 3.235, -0.9126), (0.6862, 3.185, -0.9126)], [(0, 4), (5, 1), (2, 6), (3, 7)], [(8, 15, 2, 0), (7, 5, 4, 6), (1, 3, 21, 14), (14, 21, 20, 13), (13, 20, 19, 12), (12, 19, 18, 11), (11, 18, 17, 10), (10, 17, 16, 9), (9, 16, 15, 8)])
me_cube_005.materials.append(mat_container)
me_cube_005.use_remesh_preserve_volume = False
me_cube_005.use_remesh_preserve_attributes = False
me_cube_005.use_mirror_vertex_groups = False
me_cube_005.update()
me_cube_004 = bpy.data.meshes.new('Cube.004')
me_cube_004.from_pydata([(-1.0, 2.192, 1.0), (-0.915, 2.108, 1.0), (-1.0, 2.192, 0.9126), (-1.0, 2.108, 0.9126), (-0.915, 2.192, 0.9126), (-1.0, 2.108, 0.9126), (-0.915, 2.108, 1.0), (-1.0, 0.1917, 0.9126), (-0.95, 0.3833, 0.9126), (-1.0, 0.575, 0.9126), (-0.95, 0.7666, 0.9126), (-1.0, 0.9583, 0.9126), (-0.95, 1.15, 0.9126), (-1.0, 1.342, 0.9126), (-0.95, 1.533, 0.9126), (-1.0, 1.725, 0.9126), (-0.95, 1.917, 0.9126), (-0.915, 1.917, 0.9874), (-0.915, 1.725, 1.0), (-0.915, 1.533, 0.9874), (-0.915, 1.342, 1.0), (-0.915, 1.15, 0.9874), (-0.915, 0.9583, 1.0), (-0.915, 0.7666, 0.9874), (-0.915, 0.575, 1.0), (-0.915, 0.3833, 0.9874), (-0.915, 0.1917, 1.0), (1.0, 2.192, 1.0), (0.915, 2.192, 1.0), (0.915, 2.108, 1.0), (1.0, 2.108, 0.9126), (0.915, 2.192, 0.9126), (1.0, 2.108, 0.9126), (0.915, 2.108, 1.0), (1.0, 0.1917, 0.9126), (0.95, 0.3833, 0.9126), (1.0, 0.575, 0.9126), (0.95, 0.7666, 0.9126), (1.0, 0.9583, 0.9126), (0.95, 1.15, 0.9126), (1.0, 1.342, 0.9126), (0.95, 1.533, 0.9126), (1.0, 1.725, 0.9126), (0.95, 1.917, 0.9126), (0.915, 1.917, 0.9874), (0.915, 1.725, 1.0), (0.915, 1.533, 0.9874), (0.915, 1.342, 1.0), (0.915, 1.15, 0.9874), (0.915, 0.9583, 1.0), (0.915, 0.7666, 0.9874), (0.915, 0.575, 1.0), (0.915, 0.3833, 0.9874), (0.915, 0.1917, 1.0), (-1.0, -2.192, 1.0), (-0.915, -2.192, 1.0), (-0.915, 0.0, 1.0), (-0.915, -2.108, 1.0), (-1.0, -2.108, 0.9126), (-0.915, -2.192, 0.9126), (-0.95, 0.0, 0.9126), (-1.0, -2.108, 0.9126), (-0.915, 0.0, 0.9874), (-0.915, -2.108, 1.0), (-1.0, -0.1917, 0.9126), (-0.95, -0.3833, 0.9126), (-1.0, -0.575, 0.9126), (-0.95, -0.7666, 0.9126), (-1.0, -0.9583, 0.9126), (-0.95, -1.15, 0.9126), (-1.0, -1.342, 0.9126), (-0.95, -1.533, 0.9126), (-1.0, -1.725, 0.9126), (-0.95, -1.917, 0.9126), (-0.915, -1.917, 0.9874), (-0.915, -1.725, 1.0), (-0.915, -1.533, 0.9874), (-0.915, -1.342, 1.0), (-0.915, -1.15, 0.9874), (-0.915, -0.9583, 1.0), (-0.915, -0.7666, 0.9874), (-0.915, -0.575, 1.0), (-0.915, -0.3833, 0.9874), (-0.915, -0.1917, 1.0), (1.0, -2.192, 1.0), (1.0, 0.0, 1.0), (0.915, -2.192, 1.0), (0.915, 0.0, 1.0), (0.915, -2.108, 1.0), (1.0, -2.108, 0.9126), (0.915, -2.192, 0.9126), (0.95, 0.0, 0.9126), (1.0, -2.108, 0.9126), (0.915, 0.0, 0.9874), (0.915, -2.108, 1.0), (1.0, -0.1917, 0.9126), (0.95, -0.3833, 0.9126), (1.0, -0.575, 0.9126), (0.95, -0.7666, 0.9126), (1.0, -0.9583, 0.9126), (0.95, -1.15, 0.9126), (1.0, -1.342, 0.9126), (0.95, -1.533, 0.9126), (1.0, -1.725, 0.9126), (0.95, -1.917, 0.9126), (0.915, -1.917, 0.9874), (0.915, -1.725, 1.0), (0.915, -1.533, 0.9874), (0.915, -1.342, 1.0), (0.915, -1.15, 0.9874), (0.915, -0.9583, 1.0), (0.915, -0.7666, 0.9874), (0.915, -0.575, 1.0), (0.915, -0.3833, 0.9874), (0.915, -0.1917, 1.0), (-1.0, 2.192, -1.0), (-0.915, 2.108, -1.0), (-1.0, 2.108, -0.9126), (-0.915, 2.192, -0.9126), (-1.0, 2.108, -0.9126), (-0.915, 2.108, -1.0), (-1.0, 0.1917, -0.9126), (-0.95, 0.3833, -0.9126), (-1.0, 0.575, -0.9126), (-0.95, 0.7666, -0.9126), (-1.0, 0.9583, -0.9126), (-0.95, 1.15, -0.9126), (-1.0, 1.342, -0.9126), (-0.95, 1.533, -0.9126), (-1.0, 1.725, -0.9126), (-0.95, 1.917, -0.9126), (-0.915, 1.917, -0.9874), (-0.915, 1.725, -1.0), (-0.915, 1.533, -0.9874), (-0.915, 1.342, -1.0), (-0.915, 1.15, -0.9874), (-0.915, 0.9583, -1.0), (-0.915, 0.7666, -0.9874), (-0.915, 0.575, -1.0), (-0.915, 0.3833, -0.9874), (-0.915, 0.1917, -1.0), (1.0, 2.192, -1.0), (1.0, 2.108, -1.0), (0.915, 2.108, -1.0), (1.0, 2.108, -0.9126), (0.915, 2.192, -0.9126), (1.0, 2.108, -0.9126), (0.915, 2.108, -1.0), (1.0, 0.1917, -0.9126), (0.95, 0.3833, -0.9126), (1.0, 0.575, -0.9126), (0.95, 0.7666, -0.9126), (1.0, 0.9583, -0.9126), (0.95, 1.15, -0.9126), (1.0, 1.342, -0.9126), (0.95, 1.533, -0.9126), (1.0, 1.725, -0.9126), (0.95, 1.917, -0.9126), (0.915, 1.917, -0.9874), (0.915, 1.725, -1.0), (0.915, 1.533, -0.9874), (0.915, 1.342, -1.0), (0.915, 1.15, -0.9874), (0.915, 0.9583, -1.0), (0.915, 0.7666, -0.9874), (0.915, 0.575, -1.0), (0.915, 0.3833, -0.9874), (0.915, 0.1917, -1.0), (-1.0, -2.192, -1.0), (-1.0, 0.0, -1.0), (-1.0, -2.108, -1.0), (-0.915, 0.0, -1.0), (-0.915, -2.108, -1.0), (-1.0, 0.0, -0.9126), (-1.0, -2.108, -0.9126), (-0.915, -2.192, -0.9126), (-0.95, 0.0, -0.9126), (-1.0, -2.108, -0.9126), (-0.915, 0.0, -0.9874), (-0.915, -2.108, -1.0), (-1.0, -0.1917, -0.9126), (-0.95, -0.3833, -0.9126), (-1.0, -0.575, -0.9126), (-0.95, -0.7666, -0.9126), (-1.0, -0.9583, -0.9126), (-0.95, -1.15, -0.9126), (-1.0, -1.342, -0.9126), (-0.95, -1.533, -0.9126), (-1.0, -1.725, -0.9126), (-0.95, -1.917, -0.9126), (-0.915, -1.917, -0.9874), (-0.915, -1.725, -1.0), (-0.915, -1.533, -0.9874), (-0.915, -1.342, -1.0), (-0.915, -1.15, -0.9874), (-0.915, -0.9583, -1.0), (-0.915, -0.7666, -0.9874), (-0.915, -0.575, -1.0), (-0.915, -0.3833, -0.9874), (-0.915, -0.1917, -1.0), (1.0, -2.192, -1.0), (0.0, -2.192, -1.0), (1.0, 0.0, -1.0), (0.0, -2.108, -1.0), (0.915, 0.0, -1.0), (0.915, -2.108, -1.0), (1.0, 0.0, -0.9126), (1.0, -2.108, -0.9126), (0.915, -2.192, -0.9126), (0.95, 0.0, -0.9126), (1.0, -2.108, -0.9126), (0.915, 0.0, -0.9874), (0.915, -2.108, -1.0), (1.0, -0.1917, -0.9126), (0.95, -0.3833, -0.9126), (1.0, -0.575, -0.9126), (0.95, -0.7666, -0.9126), (1.0, -0.9583, -0.9126), (0.95, -1.15, -0.9126), (1.0, -1.342, -0.9126), (0.95, -1.533, -0.9126), (1.0, -1.725, -0.9126), (0.95, -1.917, -0.9126), (0.915, -1.917, -0.9874), (0.915, -1.725, -1.0), (0.915, -1.533, -0.9874), (0.915, -1.342, -1.0), (0.915, -1.15, -0.9874), (0.915, -0.9583, -1.0), (0.915, -0.7666, -0.9874), (0.915, -0.575, -1.0), (0.915, -0.3833, -0.9874), (0.915, -0.1917, -1.0)], [], [(23, 50, 49, 22), (201, 168, 170, 172, 203), (99, 217, 216, 98), (81, 112, 113, 82), (17, 44, 33, 6), (73, 189, 177, 61), (10, 124, 123, 9), (13, 127, 126, 12), (42, 156, 157, 43), (100, 218, 217, 99), (37, 151, 152, 38), (97, 215, 214, 96), (96, 214, 213, 95), (67, 183, 184, 68), (12, 126, 125, 11), (199, 232, 231, 198), (197, 230, 229, 196), (120, 147, 158, 131), (83, 114, 93, 62), (135, 162, 163, 136), (194, 227, 226, 193), (63, 94, 105, 74), (5, 119, 130, 16), (35, 149, 150, 36), (84, 200, 202, 206, 207, 89, 30, 144, 142, 141, 27, 85), (8, 122, 121, 7), (139, 166, 167, 140), (19, 46, 45, 18), (196, 229, 228, 195), (95, 213, 209, 91), (14, 128, 127, 13), (34, 148, 149, 35), (7, 121, 176, 60), (70, 186, 187, 71), (11, 125, 124, 10), (65, 181, 182, 66), (60, 176, 180, 64), (41, 155, 156, 42), (1, 29, 28, 0, 54, 55, 86, 84, 85, 87, 88, 57, 56), (2, 115, 169, 173, 117, 3, 58, 174, 170, 168, 54, 0), (16, 130, 129, 15), (2, 4, 118, 145, 31, 28, 27, 141, 115), (131, 158, 159, 132), (28, 29, 87, 85, 27), (36, 150, 151, 37), (68, 184, 185, 69), (69, 185, 186, 70), (66, 182, 183, 67), (71, 187, 188, 72), (40, 154, 155, 41), (72, 188, 189, 73), (91, 209, 148, 34), (193, 226, 225, 192), (25, 52, 51, 24), (138, 165, 166, 139), (136, 163, 164, 137), (18, 45, 44, 17), (76, 107, 108, 77), (77, 108, 109, 78), (133, 160, 161, 134), (80, 111, 112, 81), (62, 93, 53, 26), (29, 87, 88, 90, 31), (132, 159, 160, 133), (98, 216, 215, 97), (38, 152, 153, 39), (39, 153, 154, 40), (64, 180, 181, 65), (102, 220, 219, 101), (15, 129, 128, 14), (9, 123, 122, 8), (101, 219, 218, 100), (103, 221, 220, 102), (22, 49, 48, 21), (140, 167, 211, 178), (191, 224, 223, 190), (79, 110, 111, 80), (178, 211, 232, 199), (75, 106, 107, 76), (201, 200, 84, 86, 90, 208, 175, 59, 55, 54, 168), (0, 28, 31, 4, 2), (21, 48, 47, 20), (26, 53, 52, 25), (137, 164, 165, 138), (92, 210, 222, 104), (206, 202, 142, 144), (174, 175, 208, 207, 206, 144, 145, 118, 117, 173), (195, 228, 227, 194), (1, 4, 59, 57, 56), (173, 169, 170, 174), (190, 223, 212, 179), (134, 161, 162, 135), (74, 105, 106, 75), (198, 231, 230, 197), (192, 225, 224, 191), (78, 109, 110, 79), (20, 47, 46, 19), (24, 51, 50, 23), (82, 113, 114, 83), (4, 31, 90, 59), (87, 31, 145, 204, 208, 90), (4, 56, 59, 175, 171, 118), (59, 90, 86, 55), (201, 203, 205, 204, 143, 116, 171, 172, 170, 169, 115, 141, 142, 202, 200), (43, 157, 146, 32), (104, 222, 221, 103)])
me_cube_004.materials.append(mat_container)
me_cube_004.use_remesh_preserve_volume = False
me_cube_004.use_remesh_preserve_attributes = False
me_cube_004.use_mirror_vertex_groups = False
me_cube_004.update()
me_cube_007 = bpy.data.meshes.new('Cube.007')
me_cube_007.from_pydata([(-0.9671, -0.3556, -0.3556), (-0.9671, -0.1982, -0.1536), (-0.9671, -0.1515, 0.3525), (0.9671, -0.3556, -0.3556), (0.9671, -0.1982, -0.1536), (0.9671, -0.1515, 0.3525), (-0.9671, 0.3556, -0.3556), (-0.9671, 0.1982, -0.1536), (-0.9671, 0.1515, 0.3525), (0.9671, 0.3556, -0.3556), (0.9671, 0.1982, -0.1536), (0.9671, 0.1515, 0.3525), (-0.8456, -0.3556, -0.3556), (-0.5693, -0.3556, -0.3556), (-0.293, -0.3556, -0.3556), (-0.01663, -0.3556, -0.3556), (0.2597, -0.3556, -0.3556), (0.536, -0.3556, -0.3556), (-0.6225, -0.1982, -0.1536), (-0.3461, -0.1982, -0.1536), (-0.06979, -0.1982, -0.1536), (0.2065, -0.1982, -0.1536), (0.4829, -0.1982, -0.1536), (0.7592, -0.1982, -0.1536), (-0.7714, -0.3556, -0.3556), (-0.4951, -0.3556, -0.3556), (-0.2188, -0.3556, -0.3556), (0.05756, -0.3556, -0.3556), (0.3339, -0.3556, -0.3556), (0.6102, -0.3556, -0.3556), (-0.5483, -0.1982, -0.1536), (-0.2719, -0.1982, -0.1536), (0.004392, -0.1982, -0.1536), (0.2807, -0.1982, -0.1536), (0.557, -0.1982, -0.1536), (0.8334, -0.1982, -0.1536)], [], [(5, 11, 8, 2), (10, 7, 8, 11), (2, 1, 4, 5), (9, 3, 0, 6), (2, 8, 7, 1), (4, 3, 9, 10), (10, 11, 5, 4), (0, 1, 7, 6), (10, 9, 6, 7), (1, 0, 12, 18), (30, 24, 13, 19), (31, 25, 14, 20), (32, 26, 15, 21), (33, 27, 16, 22), (34, 28, 17, 23), (4, 35, 29, 3), (22, 16, 28, 34), (20, 14, 26, 32), (18, 12, 24, 30), (23, 17, 29, 35), (21, 15, 27, 33), (19, 13, 25, 31)])
me_cube_007.polygons.foreach_set('material_index', [0, 0, 0, 0, 0, 0, 0, 0, 0, 1, 1, 1, 1, 1, 1, 1, 2, 2, 2, 2, 2, 2])
_uv = me_cube_007.uv_layers.new(name='UVMap')
_uv.uv.foreach_set('vector', [1.0, 0.7312, 0.8779, 0.7312, 0.8779, 0.0, 1.0, 0.0, 0.3946, 0.7312, 0.3946, 0.0, 0.5912, 0.0, 0.5912, 0.7312, 0.0, 2.253e-08, 0.1966, 2.253e-08, 0.1966, 0.7312, 1.201e-07, 0.7312, 0.8779, 0.7312, 0.5912, 0.7312, 0.5912, 0.0, 0.8779, 0.0, 0.0, 0.9229, 0.0, 0.8083, 0.204, 0.7907, 0.204, 0.9405, 0.4894, 0.7907, 0.5708, 0.7312, 0.5708, 1.0, 0.4894, 0.9405, 0.4894, 0.9405, 0.2854, 0.9229, 0.2854, 0.8083, 0.4894, 0.7907, 0.2854, 1.0, 0.204, 0.9405, 0.204, 0.7907, 0.2854, 0.7312, 0.3946, 0.7312, 0.2956, 0.7312, 0.2956, 4.506e-08, 0.3946, 0.0, 0.204, 0.9405, 0.2854, 1.0, 0.2956, 0.1045, 0.1966, 0.1045, 0.1966, 0.1045, 0.2956, 0.1045, 0.2956, 0.2089, 0.1966, 0.2089, 0.1966, 0.2089, 0.2956, 0.2089, 0.2956, 0.3134, 0.1966, 0.3134, 0.1966, 0.3134, 0.2956, 0.3134, 0.2956, 0.4178, 0.1966, 0.4178, 0.1966, 0.4178, 0.2956, 0.4178, 0.2956, 0.5223, 0.1966, 0.5223, 0.1966, 0.5223, 0.2956, 0.5223, 0.2956, 0.6267, 0.1966, 0.6267, 0.4894, 0.7907, 0.1966, 0.6267, 0.2956, 0.6267, 0.5708, 0.7312, 0.1966, 0.5223, 0.2956, 0.5223, 0.2956, 0.5223, 0.1966, 0.5223, 0.1966, 0.3134, 0.2956, 0.3134, 0.2956, 0.3134, 0.1966, 0.3134, 0.1966, 0.1045, 0.2956, 0.1045, 0.2956, 0.1045, 0.1966, 0.1045, 0.1966, 0.6267, 0.2956, 0.6267, 0.2956, 0.6267, 0.1966, 0.6267, 0.1966, 0.4178, 0.2956, 0.4178, 0.2956, 0.4178, 0.1966, 0.4178, 0.1966, 0.2089, 0.2956, 0.2089, 0.2956, 0.2089, 0.1966, 0.2089])
me_cube_007.materials.append(mat_concrete)
me_cube_007.materials.append(mat_white)
me_cube_007.materials.append(mat_red)
me_cube_007.use_remesh_preserve_volume = False
me_cube_007.use_remesh_preserve_attributes = False
me_cube_007.use_mirror_vertex_groups = False
me_cube_007.update()
me_cube_009 = bpy.data.meshes.new('Cube.009')
me_cube_009.from_pydata([(0.9671, 0.3556, -0.3556), (0.9671, 0.1982, -0.1536), (0.9671, 0.1515, 0.3525), (-0.9671, 0.3556, -0.3556), (-0.9671, 0.1982, -0.1536), (-0.9671, 0.1515, 0.3525), (0.9671, -0.3556, -0.3556), (0.9671, -0.1982, -0.1536), (0.9671, -0.1515, 0.3525), (-0.9671, -0.3556, -0.3556), (-0.9671, -0.1982, -0.1536), (-0.9671, -0.1515, 0.3525)], [], [(5, 11, 8, 2), (10, 7, 8, 11), (0, 3, 4, 1), (2, 1, 4, 5), (9, 3, 0, 6), (2, 8, 7, 1), (4, 3, 9, 10), (10, 11, 5, 4), (0, 1, 7, 6), (10, 9, 6, 7)])
_uv = me_cube_009.uv_layers.new(name='UVMap')
_uv.uv.foreach_set('vector', [1.0, 0.7312, 0.8779, 0.7312, 0.8779, 0.0, 1.0, 0.0, 0.3946, 0.7312, 0.3946, 0.0, 0.5912, 0.0, 0.5912, 0.7312, 0.2956, 0.0, 0.2956, 0.7312, 0.1966, 0.7312, 0.1966, 2.253e-08, 0.0, 2.253e-08, 0.1966, 2.253e-08, 0.1966, 0.7312, 1.201e-07, 0.7312, 0.8779, 0.7312, 0.5912, 0.7312, 0.5912, 0.0, 0.8779, 0.0, 0.0, 0.9229, 0.0, 0.8083, 0.204, 0.7907, 0.204, 0.9405, 0.4894, 0.7907, 0.5708, 0.7312, 0.5708, 1.0, 0.4894, 0.9405, 0.4894, 0.9405, 0.2854, 0.9229, 0.2854, 0.8083, 0.4894, 0.7907, 0.2854, 1.0, 0.204, 0.9405, 0.204, 0.7907, 0.2854, 0.7312, 0.3946, 0.7312, 0.2956, 0.7312, 0.2956, 4.506e-08, 0.3946, 0.0])
me_cube_009.materials.append(mat_concrete)
me_cube_009.use_remesh_preserve_volume = False
me_cube_009.use_remesh_preserve_attributes = False
me_cube_009.use_mirror_vertex_groups = False
me_cube_009.update()
me_cube_015 = bpy.data.meshes.new('Cube.015')
me_cube_015.from_pydata([(0.2589, -1.903, 1.229), (0.2589, -2.359, 1.229), (0.3734, -1.799, -1.0), (0.3734, -1.799, 1.137), (0.3734, -2.463, -1.0), (0.3734, -2.463, 1.137), (0.0, -1.903, 1.229), (-0.2589, -1.903, 1.229), (-0.2589, -2.359, 1.229), (0.0, -2.359, 1.229), (-0.3734, -1.799, -1.0), (-0.3734, -1.799, 1.137), (-0.3734, -2.463, -1.0), (-0.3734, -2.463, 1.137), (0.0, -2.463, 1.137), (0.0, -1.799, 1.137)], [], [(10, 11, 15, 3, 2), (3, 0, 1, 5), (4, 2, 3, 5), (5, 1, 9, 14), (15, 6, 0, 3), (1, 0, 6, 9), (11, 13, 8, 7), (12, 13, 11, 10), (14, 15, 6, 9), (13, 14, 9, 8), (15, 11, 7, 6), (8, 9, 6, 7), (14, 13, 12, 4, 5)])
me_cube_015.materials.append(mat_concrete)
me_cube_015.use_remesh_preserve_volume = False
me_cube_015.use_remesh_preserve_attributes = False
me_cube_015.use_mirror_vertex_groups = False
me_cube_015.update()
me_cube_010 = bpy.data.meshes.new('Cube.010')
me_cube_010.from_pydata([(0.3199, 1.8, -1.0), (0.1828, 1.8, 1.0), (0.2589, 1.903, 1.229), (0.2589, 2.359, 1.229), (0.3734, 1.799, -1.0), (0.3734, 1.799, 1.137), (0.3734, 2.463, -1.0), (0.3734, 2.463, 1.137), (0.2756, 1.8, -0.5275), (0.3199, 1.8, -0.6311), (-0.3199, 1.8, -1.0), (-0.1828, 1.8, 1.0), (0.0, 1.8, 1.0), (0.0, 1.903, 1.229), (-0.2589, 1.903, 1.229), (-0.2589, 2.359, 1.229), (0.0, 2.359, 1.229), (-0.3734, 1.799, -1.0), (-0.3734, 1.799, 1.137), (-0.3734, 2.463, -1.0), (-0.3734, 2.463, 1.137), (0.0, 2.463, 1.137), (0.0, 1.799, 1.137), (-0.2756, 1.8, -0.5275), (0.0, 1.8, -0.6618), (-0.3199, 1.8, -0.6311), (0.3199, -1.8, -1.0), (0.1828, -1.8, 1.0), (0.2756, -1.8, -0.5275), (0.3199, -1.8, -0.6311), (-0.3199, -1.8, -1.0), (-0.1828, -1.8, 1.0), (0.0, -1.8, 1.0), (-0.2756, -1.8, -0.5275), (-0.3199, -1.8, -0.6311)], [(12, 24)], [(33, 31, 11, 23), (29, 9, 8, 28), (5, 7, 3, 2), (26, 0, 9, 29), (6, 7, 5, 4), (31, 32, 27, 1, 12, 11), (7, 21, 16, 3), (22, 5, 2, 13), (4, 17, 19, 6), (3, 16, 13, 2), (34, 33, 23, 25), (17, 4, 5, 22, 18), (30, 34, 25, 10), (18, 14, 15, 20), (19, 17, 18, 20), (21, 16, 13, 22), (20, 15, 16, 21), (22, 13, 14, 18), (15, 14, 13, 16), (10, 0, 26, 30), (6, 19, 20, 21, 7), (28, 8, 1, 27), (27, 32, 31, 33, 34, 30, 26, 29, 28)])
me_cube_010.materials.append(mat_concrete)
me_cube_010.use_remesh_preserve_volume = False
me_cube_010.use_remesh_preserve_attributes = False
me_cube_010.use_mirror_vertex_groups = False
me_cube_010.update()
me_cube_011 = bpy.data.meshes.new('Cube.011')
me_cube_011.from_pydata([(0.5, 0.5, 0.5), (0.0, 0.5, 0.5), (0.5, 0.0, 0.5), (0.5, 0.5, 0.0), (0.5, 0.0, 0.0), (0.45, 0.0, 0.5), (0.0, 0.45, 0.5), (0.0, 0.45, 0.4415), (0.45, 0.45, 0.4415), (0.45, 0.0, 0.4415), (0.45, 0.45, 0.5), (0.45, 0.0, 0.4415), (0.45, 0.45, 0.4415), (0.0, 0.45, 0.4415), (0.0, 0.0, 0.4602), (0.45, 0.15, 0.4613), (0.45, 0.3, 0.4415), (0.0, 0.15, 0.4613), (0.0, 0.3, 0.4415), (0.15, 0.0, 0.4613), (0.3, 0.0, 0.4415), (0.15, 0.45, 0.4415), (0.3, 0.45, 0.4415), (0.15, 0.3, 0.4613), (0.3, 0.3, 0.4613), (0.15, 0.15, 0.4415), (0.3, 0.15, 0.4613), (0.0, 0.5, 0.0)], [], [(6, 10, 0, 1), (4, 3, 0, 2), (5, 2, 0, 10), (26, 20, 9, 15), (10, 6, 13, 12), (5, 10, 12, 11), (22, 24, 16, 8), (24, 26, 15, 16), (18, 17, 25, 23), (23, 25, 26, 24), (7, 18, 23, 21), (21, 23, 24, 22), (17, 14, 19, 25), (25, 19, 20, 26), (3, 27, 1, 0)])
me_cube_011.polygons.foreach_set('material_index', [1, 1, 1, 0, 1, 1, 0, 0, 0, 0, 0, 0, 0, 0, 1])
me_cube_011.materials.append(mat_concrete)
me_cube_011.materials.append(mat_sandbag)
me_cube_011.use_remesh_preserve_volume = False
me_cube_011.use_remesh_preserve_attributes = False
me_cube_011.use_mirror_vertex_groups = False
me_cube_011.update()
me_cylinder = bpy.data.meshes.new('Cylinder')
me_cylinder.from_pydata([(-0.3165, 0.4356, 0.6789), (0.0, 0.4871, 0.6789), (-0.5121, 0.1664, 0.6789), (0.2863, 0.3941, 0.6789), (-0.5121, -0.1664, 0.6789), (0.4633, 0.1505, 0.6789), (-0.3165, -0.4356, 0.6789), (0.4633, -0.1505, 0.6789), (-4.738e-08, -0.5384, 0.6789), (0.2863, -0.3941, 0.6789), (0.3165, -0.4356, 0.6789), (-4.258e-08, -0.4871, 0.6789), (0.5121, -0.1664, 0.6789), (-0.2863, -0.3941, 0.6789), (0.5121, 0.1664, 0.6789), (-0.4633, -0.1505, 0.6789), (-3.059e-10, 0.5384, 0.6789), (-0.4633, 0.1505, 0.6789), (0.3165, 0.4356, 0.6789), (-0.2863, 0.3941, 0.6789), (-2.437e-09, 0.5147, -0.0008163), (0.3025, 0.4164, -0.0008163), (0.4895, 0.159, -0.0008163), (0.4895, -0.159, -0.0008163), (0.3025, -0.4164, -0.0008163), (-4.743e-08, -0.5147, -0.0008163), (-0.3025, -0.4164, -0.0008163), (-0.4895, -0.159, -0.0008163), (-0.4895, 0.159, -0.0008163), (-0.3025, 0.4164, -0.0008163), (8.707e-10, 0.5384, 0.7298), (-0.3165, 0.4356, 0.7298), (-0.5121, 0.1664, 0.7298), (-0.5121, -0.1664, 0.7298), (-0.3165, -0.4356, 0.7298), (-4.62e-08, -0.5384, 0.7298), (0.3165, -0.4356, 0.7298), (0.5121, -0.1664, 0.7298), (0.5121, 0.1664, 0.7298), (0.3165, 0.4356, 0.7298), (7.429e-10, 0.4594, 0.7298), (-0.27, 0.3717, 0.7298), (-0.4369, 0.142, 0.7298), (-0.4369, -0.142, 0.7298), (-0.27, -0.3717, 0.7298), (-3.942e-08, -0.4594, 0.7298), (0.27, -0.3717, 0.7298), (0.4369, -0.142, 0.7298), (0.4369, 0.142, 0.7298), (0.27, 0.3717, 0.7298), (7.429e-10, 0.4594, 0.7071), (-0.27, 0.3717, 0.7071), (-0.4369, 0.142, 0.7071), (-0.4369, -0.142, 0.7071), (-0.27, -0.3717, 0.7071), (-3.942e-08, -0.4594, 0.7071), (0.27, -0.3717, 0.7071), (0.4369, -0.142, 0.7071), (0.4369, 0.142, 0.7071), (0.27, 0.3717, 0.7071), (-2.437e-09, 0.5147, 0.02965), (0.3025, 0.4164, 0.02965), (0.4895, 0.159, 0.02965), (0.4895, -0.159, 0.02965), (0.3025, -0.4164, 0.02965), (-4.743e-08, -0.5147, 0.02965), (-0.3025, -0.4164, 0.02965), (-0.4895, -0.159, 0.02965), (-0.4895, 0.159, 0.02965), (-0.3025, 0.4164, 0.02965), (0.0, 0.4871, 0.02884), (0.2863, 0.3941, 0.02884), (0.4633, 0.1505, 0.02884), (0.4633, -0.1505, 0.02884), (0.2863, -0.3941, 0.02884), (-4.258e-08, -0.4871, 0.02884), (-0.2863, -0.3941, 0.02884), (-0.4633, -0.1505, 0.02884), (-0.4633, 0.1505, 0.02884), (-0.2863, 0.3941, 0.02884)], [], [(70, 1, 3, 71), (71, 3, 5, 72), (72, 5, 7, 73), (73, 7, 9, 74), (74, 9, 11, 75), (75, 11, 13, 76), (76, 13, 15, 77), (77, 15, 17, 78), (15, 13, 6, 4), (78, 17, 19, 79), (79, 19, 1, 70), (34, 35, 45, 44), (19, 17, 2, 0), (18, 16, 30, 39), (13, 11, 8, 6), (11, 9, 10, 8), (9, 7, 12, 10), (3, 1, 16, 18), (7, 5, 14, 12), (5, 3, 18, 14), (1, 19, 0, 16), (17, 15, 4, 2), (12, 14, 38, 37), (8, 10, 36, 35), (4, 6, 34, 33), (14, 18, 39, 38), (0, 2, 32, 31), (10, 12, 37, 36), (6, 8, 35, 34), (2, 4, 33, 32), (16, 0, 31, 30), (41, 42, 52, 51), (31, 32, 42, 41), (38, 39, 49, 48), (35, 36, 46, 45), (32, 33, 43, 42), (39, 30, 40, 49), (36, 37, 47, 46), (33, 34, 44, 43), (30, 31, 41, 40), (37, 38, 48, 47), (59, 50, 51, 52, 53, 54, 55, 56, 57, 58), (48, 49, 59, 58), (45, 46, 56, 55), (42, 43, 53, 52), (49, 40, 50, 59), (46, 47, 57, 56), (43, 44, 54, 53), (40, 41, 51, 50), (47, 48, 58, 57), (44, 45, 55, 54), (29, 69, 60, 20), (28, 68, 69, 29), (27, 67, 68, 28), (26, 66, 67, 27), (25, 65, 66, 26), (24, 64, 65, 25), (23, 63, 64, 24), (22, 62, 63, 23), (21, 61, 62, 22), (20, 60, 61, 21), (69, 79, 70, 60), (68, 78, 79, 69), (67, 77, 78, 68), (66, 76, 77, 67), (65, 75, 76, 66), (64, 74, 75, 65), (63, 73, 74, 64), (62, 72, 73, 63), (61, 71, 72, 62), (60, 70, 71, 61)])
me_cylinder.materials.append(mat_barrel)
me_cylinder.use_remesh_preserve_volume = False
me_cylinder.use_remesh_preserve_attributes = False
me_cylinder.use_mirror_vertex_groups = False
me_cylinder.update()
me_cube_012 = bpy.data.meshes.new('Cube.012')
me_cube_012.from_pydata([(-0.498, 0.6752, -1.298), (-0.498, 0.6752, -0.7616), (-0.498, 1.212, -1.298), (-0.498, 1.212, -0.7616), (0.498, 0.6752, -1.298), (0.498, 0.6752, -0.7616), (0.498, 1.212, -1.298), (0.498, 1.212, -0.7616), (-0.498, -0.6752, -1.298), (-0.498, -0.6752, -0.7616), (-0.498, -1.212, -1.298), (-0.498, -1.212, -0.7616), (0.498, -0.6752, -1.298), (0.498, -0.6752, -0.7616), (0.498, -1.212, -1.298), (0.498, -1.212, -0.7616), (0.0, 0.4352, 0.8692), (0.0, 0.4352, 1.126), (0.2558, 0.3521, 0.8692), (0.2558, 0.3521, 1.126), (0.4139, 0.1345, 0.8692), (0.4139, 0.1345, 1.126), (0.4139, -0.1345, 0.8692), (0.4139, -0.1345, 1.126), (0.2558, -0.3521, 0.8692), (0.2558, -0.3521, 1.126), (-3.805e-08, -0.4352, 0.8692), (-3.805e-08, -0.4352, 1.126), (-0.2558, -0.3521, 0.8692), (-0.2558, -0.3521, 1.126), (-0.4139, -0.1345, 0.8692), (-0.4139, -0.1345, 1.126), (-0.4139, 0.1345, 0.8692), (-0.4139, 0.1345, 1.126), (-0.2558, 0.3521, 0.8692), (-0.2558, 0.3521, 1.126), (0.1934, 0.2662, 1.204), (6.806e-10, 0.3291, 1.204), (0.313, 0.1017, 1.204), (0.313, -0.1017, 1.204), (0.1934, -0.2662, 1.204), (-2.809e-08, -0.3291, 1.204), (-0.1934, -0.2662, 1.204), (-0.313, -0.1017, 1.204), (-0.313, 0.1017, 1.204), (-0.1934, 0.2662, 1.204), (-0.5, 1.211, -0.866), (-0.866, 1.211, -0.5), (-1.0, 1.211, -4.212e-07), (-0.866, 1.211, 0.5), (-0.5, 1.211, 0.866), (-0.4276, 1.585, -0.7491), (-0.7436, 1.585, -0.4331), (-0.8593, 1.585, -0.001446), (-0.7436, 1.585, 0.4302), (-0.4276, 1.585, 0.7463), (-0.3276, 1.781, -0.5877), (-0.5746, 1.781, -0.3408), (-0.665, 1.781, -0.003443), (-0.5746, 1.781, 0.3339), (-0.3276, 1.781, 0.5808), (-0.1884, 1.909, -0.3379), (-0.3303, 1.909, -0.1959), (-0.3823, 1.909, -0.00198), (-0.3303, 1.909, 0.192), (-0.1884, 1.909, 0.3339), (-0.933, 1.211, 0.25), (-0.8015, 1.585, 0.2144), (-0.6198, 1.781, 0.1652), (-0.3563, 1.909, 0.09499), (-0.933, 1.211, -0.25), (-0.8015, 1.585, -0.2173), (-0.6198, 1.781, -0.1721), (-0.3563, 1.909, -0.09895), (0.0, 1.211, 1.0), (0.0, 1.211, -1.0), (0.5, 1.211, -0.866), (0.866, 1.211, -0.5), (1.0, 1.211, -4.212e-07), (0.866, 1.211, 0.5), (0.5, 1.211, 0.866), (0.0, 1.585, -0.8648), (0.4276, 1.585, -0.7491), (0.7436, 1.585, -0.4331), (0.8593, 1.585, -0.001446), (0.7436, 1.585, 0.4302), (0.4276, 1.585, 0.7463), (0.0, 1.585, 0.8619), (0.0, 1.781, -0.6781), (0.3276, 1.781, -0.5877), (0.5746, 1.781, -0.3408), (0.665, 1.781, -0.003443), (0.5746, 1.781, 0.3339), (0.3276, 1.781, 0.5808), (0.0, 1.781, 0.6712), (0.0, 1.909, -0.3899), (0.1884, 1.909, -0.3379), (0.3303, 1.909, -0.1959), (0.3823, 1.909, -0.00198), (0.3303, 1.909, 0.192), (0.1884, 1.909, 0.3339), (0.0, 1.909, 0.3859), (0.933, 1.211, 0.25), (0.8015, 1.585, 0.2144), (0.6198, 1.781, 0.1652), (0.3563, 1.909, 0.09499), (0.933, 1.211, -0.25), (0.8015, 1.585, -0.2173), (0.6198, 1.781, -0.1721), (0.3563, 1.909, -0.09895), (-0.5, -1.211, -0.866), (-0.866, -1.211, -0.5), (-1.0, -1.211, -5.271e-07), (-0.866, -1.211, 0.5), (-0.5, -1.211, 0.866), (-0.5, 3.786e-08, -0.866), (-0.866, 2.186e-08, -0.5), (-1.0, 2.032e-14, -4.649e-07), (-0.866, -2.186e-08, 0.5), (-0.5, -3.786e-08, 0.866), (-0.4276, -1.585, -0.7491), (-0.7436, -1.585, -0.4331), (-0.8593, -1.585, -0.001446), (-0.7436, -1.585, 0.4302), (-0.4276, -1.585, 0.7463), (-0.3276, -1.781, -0.5877), (-0.5746, -1.781, -0.3408), (-0.665, -1.781, -0.003444), (-0.5746, -1.781, 0.3339), (-0.3276, -1.781, 0.5808), (-0.1884, -1.909, -0.3379), (-0.3303, -1.909, -0.1959), (-0.3823, -1.909, -0.00198), (-0.3303, -1.909, 0.192), (-0.1884, -1.909, 0.3339), (-0.933, -1.211, 0.25), (-0.933, -1.093e-08, 0.25), (-0.8015, -1.585, 0.2144), (-0.6198, -1.781, 0.1652), (-0.3563, -1.909, 0.09499), (-0.933, -1.211, -0.25), (-0.933, 1.093e-08, -0.25), (-0.8015, -1.585, -0.2173), (-0.6198, -1.781, -0.1721), (-0.3563, -1.909, -0.09895), (0.0, -1.211, 1.0), (0.0, -1.211, -1.0), (0.5, -1.211, -0.866), (0.866, -1.211, -0.5), (1.0, -1.211, -5.271e-07), (0.866, -1.211, 0.5), (0.5, -1.211, 0.866), (0.0, -4.371e-08, 1.0), (0.0, 4.371e-08, -1.0), (0.5, 3.786e-08, -0.866), (0.866, 2.186e-08, -0.5), (1.0, 2.032e-14, -4.649e-07), (0.866, -2.186e-08, 0.5), (0.5, -3.786e-08, 0.866), (0.0, -1.585, -0.8648), (0.4276, -1.585, -0.7491), (0.7436, -1.585, -0.4331), (0.8593, -1.585, -0.001446), (0.7436, -1.585, 0.4302), (0.4276, -1.585, 0.7463), (0.0, -1.585, 0.8619), (0.0, -1.781, -0.6781), (0.3276, -1.781, -0.5877), (0.5746, -1.781, -0.3408), (0.665, -1.781, -0.003444), (0.5746, -1.781, 0.3339), (0.3276, -1.781, 0.5808), (0.0, -1.781, 0.6712), (0.0, -1.909, -0.3899), (0.1884, -1.909, -0.3379), (0.3303, -1.909, -0.1959), (0.3823, -1.909, -0.00198), (0.3303, -1.909, 0.192), (0.1884, -1.909, 0.3339), (0.0, -1.909, 0.3859), (0.933, -1.211, 0.25), (0.933, -1.093e-08, 0.25), (0.8015, -1.585, 0.2144), (0.6198, -1.781, 0.1652), (0.3563, -1.909, 0.09499), (0.933, -1.211, -0.25), (0.933, 1.093e-08, -0.25), (0.8015, -1.585, -0.2173), (0.6198, -1.781, -0.1721), (0.3563, -1.909, -0.09895)], [], [(0, 1, 3, 2), (2, 3, 7, 6), (6, 7, 5, 4), (4, 5, 1, 0), (2, 6, 4, 0), (8, 10, 11, 9), (10, 14, 15, 11), (14, 12, 13, 15), (12, 8, 9, 13), (10, 8, 12, 14), (16, 17, 19, 18), (18, 19, 21, 20), (20, 21, 23, 22), (22, 23, 25, 24), (24, 25, 27, 26), (26, 27, 29, 28), (28, 29, 31, 30), (30, 31, 33, 32), (29, 27, 41, 42), (32, 33, 35, 34), (34, 35, 17, 16), (16, 18, 20, 22, 24, 26, 28, 30, 32, 34), (36, 37, 45, 44, 43, 42, 41, 40, 39, 38), (27, 25, 40, 41), (25, 23, 39, 40), (19, 17, 37, 36), (23, 21, 38, 39), (21, 19, 36, 38), (17, 35, 45, 37), (35, 33, 44, 45), (33, 31, 43, 44), (31, 29, 42, 43), (50, 119, 152, 74), (49, 118, 119, 50), (66, 136, 118, 49), (70, 141, 117, 48), (46, 115, 116, 47), (75, 153, 115, 46), (54, 55, 60, 59), (50, 74, 87, 55), (49, 50, 55, 54), (66, 49, 54, 67), (70, 48, 53, 71), (46, 47, 52, 51), (75, 46, 51, 81), (60, 94, 101, 65), (71, 53, 58, 72), (81, 51, 56, 88), (55, 87, 94, 60), (67, 54, 59, 68), (51, 52, 57, 56), (95, 61, 62, 73, 63, 69, 64, 65, 101), (68, 59, 64, 69), (56, 57, 62, 61), (59, 60, 65, 64), (72, 58, 63, 73), (88, 56, 61, 95), (58, 68, 69, 63), (53, 67, 68, 58), (48, 66, 67, 53), (48, 117, 136, 66), (57, 72, 73, 62), (52, 71, 72, 57), (47, 70, 71, 52), (47, 116, 141, 70), (74, 87, 81, 75), (80, 74, 152, 158), (79, 80, 158, 157), (102, 79, 157, 181), (106, 78, 156, 186), (76, 77, 155, 154), (75, 76, 154, 153), (85, 92, 93, 86), (80, 86, 87, 74), (79, 85, 86, 80), (102, 103, 85, 79), (106, 107, 84, 78), (76, 82, 83, 77), (75, 81, 82, 76), (93, 100, 101, 94), (107, 108, 91, 84), (81, 88, 89, 82), (86, 93, 94, 87), (103, 104, 92, 85), (82, 89, 90, 83), (87, 94, 88, 81), (95, 101, 100, 99, 105, 98, 109, 97, 96), (104, 105, 99, 92), (89, 96, 97, 90), (94, 101, 95, 88), (92, 99, 100, 93), (108, 109, 98, 91), (88, 95, 96, 89), (91, 98, 105, 104), (84, 91, 104, 103), (78, 84, 103, 102), (78, 102, 181, 156), (90, 97, 109, 108), (83, 90, 108, 107), (77, 83, 107, 106), (77, 106, 186, 155), (114, 145, 152, 119), (113, 114, 119, 118), (135, 113, 118, 136), (140, 112, 117, 141), (110, 111, 116, 115), (146, 110, 115, 153), (123, 128, 129, 124), (114, 124, 165, 145), (113, 123, 124, 114), (135, 137, 123, 113), (140, 142, 122, 112), (110, 120, 121, 111), (146, 159, 120, 110), (129, 134, 179, 172), (142, 143, 127, 122), (159, 166, 125, 120), (124, 129, 172, 165), (137, 138, 128, 123), (120, 125, 126, 121), (173, 179, 134, 133, 139, 132, 144, 131, 130), (138, 139, 133, 128), (125, 130, 131, 126), (128, 133, 134, 129), (143, 144, 132, 127), (166, 173, 130, 125), (127, 132, 139, 138), (122, 127, 138, 137), (112, 122, 137, 135), (112, 135, 136, 117), (126, 131, 144, 143), (121, 126, 143, 142), (111, 121, 142, 140), (111, 140, 141, 116), (145, 146, 159, 165), (151, 158, 152, 145), (150, 157, 158, 151), (180, 181, 157, 150), (185, 186, 156, 149), (147, 154, 155, 148), (146, 153, 154, 147), (163, 164, 171, 170), (151, 145, 165, 164), (150, 151, 164, 163), (180, 150, 163, 182), (185, 149, 162, 187), (147, 148, 161, 160), (146, 147, 160, 159), (171, 172, 179, 178), (187, 162, 169, 188), (159, 160, 167, 166), (164, 165, 172, 171), (182, 163, 170, 183), (160, 161, 168, 167), (165, 159, 166, 172), (173, 174, 175, 189, 176, 184, 177, 178, 179), (183, 170, 177, 184), (167, 168, 175, 174), (172, 166, 173, 179), (170, 171, 178, 177), (188, 169, 176, 189), (166, 167, 174, 173), (169, 183, 184, 176), (162, 182, 183, 169), (149, 180, 182, 162), (149, 156, 181, 180), (168, 188, 189, 175), (161, 187, 188, 168), (148, 185, 187, 161), (148, 155, 186, 185)])
me_cube_012.polygons.foreach_set('material_index', [0, 0, 0, 0, 0, 0, 0, 0, 0, 0, 0, 0, 0, 0, 0, 0, 0, 0, 0, 0, 0, 0, 0, 0, 0, 0, 0, 0, 0, 0, 0, 0, 0, 0, 0, 1, 0, 0, 0, 0, 0, 0, 0, 0, 0, 0, 0, 0, 0, 0, 0, 0, 0, 0, 0, 0, 0, 0, 0, 0, 1, 0, 0, 0, 0, 0, 0, 0, 0, 1, 0, 0, 0, 0, 0, 0, 0, 0, 0, 0, 0, 0, 0, 0, 0, 0, 0, 0, 0, 0, 0, 0, 0, 0, 0, 0, 1, 0, 0, 0, 0, 0, 0, 0, 1, 0, 0, 0, 0, 0, 0, 0, 0, 0, 0, 0, 0, 0, 0, 0, 0, 0, 0, 0, 0, 0, 0, 0, 0, 1, 0, 0, 0, 0, 0, 0, 0, 0, 1, 0, 0, 0, 0, 0, 0, 0, 0, 0, 0, 0, 0, 0, 0, 0, 0, 0, 0, 0, 0, 0, 0, 0, 0, 0, 0, 1, 0, 0, 0, 0])
me_cube_012.materials.append(mat_concrete)
me_cube_012.materials.append(mat_stripe)
me_cube_012.use_remesh_preserve_volume = False
me_cube_012.use_remesh_preserve_attributes = False
me_cube_012.use_mirror_vertex_groups = False
me_cube_012.update()
me_cube_013 = bpy.data.meshes.new('Cube.013')
me_cube_013.from_pydata([(-0.2845, 2.0, -0.1846), (-0.2845, 2.0, -0.05889), (-0.2845, 2.0, 0.06681), (-0.2845, 2.0, 0.1925), (-0.2845, 2.0, 0.3182), (-0.2845, 2.0, 0.4439), (-0.2845, 2.0, 0.5696), (-0.2845, 2.0, 0.6953), (-0.2845, 2.0, 0.821), (-0.2845, 2.0, 0.9467), (-0.2845, 2.0, 1.072), (-0.2845, 2.0, 1.198), (-0.2845, 2.0, 1.324), (-0.2845, 2.0, 1.449), (-0.2845, 2.0, 1.575), (-0.2845, 2.0, 1.701), (-0.2845, 2.0, 1.827), (-0.2845, 2.0, 1.952), (-0.2845, 0.1176, -0.3391), (-0.2845, 0.2353, -0.3373), (-0.2845, 0.3529, -0.3355), (-0.2845, 0.4706, -0.3337), (-0.2845, 0.5882, -0.3319), (-0.2845, 0.7059, -0.3301), (-0.2845, 0.8235, -0.3283), (-0.2845, 0.9412, -0.3265), (-0.2845, 1.059, -0.3247), (-0.2845, 1.176, -0.3229), (-0.2845, 1.294, -0.3211), (-0.2845, 1.412, -0.3193), (-0.2845, 1.529, -0.3175), (-0.2845, 1.647, -0.3157), (-0.2845, 1.765, -0.3139), (-0.2845, 1.882, -0.3121), (-0.2845, 1.882, 2.078), (-0.2845, 1.765, 2.078), (-0.2845, 1.647, 2.078), (-0.2845, 1.529, 2.078), (-0.2845, 1.412, 2.078), (-0.2845, 1.294, 2.078), (-0.2845, 1.176, 2.078), (-0.2845, 1.059, 2.078), (-0.2845, 0.9412, 2.078), (-0.2845, 0.8235, 2.078), (-0.2845, 0.7059, 2.078), (-0.2845, 0.5882, 2.078), (-0.2845, 0.4706, 2.078), (-0.2845, 0.3529, 2.078), (-0.2845, 0.2353, 2.078), (-0.2845, 0.1176, 2.078), (-0.2845, 1.882, 1.952), (-0.2845, 1.765, 1.952), (-0.2845, 1.647, 1.952), (-0.2845, 1.529, 1.952), (-0.2845, 1.412, 1.952), (-0.2845, 1.294, 1.952), (-0.2845, 1.176, 1.952), (-0.2845, 1.059, 1.951), (-0.2845, 0.9412, 1.951), (-0.2845, 0.8235, 1.951), (-0.2845, 0.7059, 1.951), (-0.2845, 0.5882, 1.951), (-0.2845, 0.4706, 1.951), (-0.2845, 0.3529, 1.951), (-0.2845, 0.2353, 1.951), (-0.2845, 0.1176, 1.951), (-0.2845, 1.882, 1.826), (-0.2845, 1.765, 1.826), (-0.2845, 1.647, 1.826), (-0.2845, 1.529, 1.826), (-0.2845, 1.412, 1.826), (-0.2845, 1.294, 1.825), (-0.2845, 1.176, 1.825), (-0.2845, 1.059, 1.825), (-0.2845, 0.9412, 1.825), (-0.2845, 0.8235, 1.825), (-0.2845, 0.7059, 1.824), (-0.2845, 0.5882, 1.824), (-0.2845, 0.4706, 1.824), (-0.2845, 0.3529, 1.824), (-0.2845, 0.2353, 1.824), (-0.2845, 0.1176, 1.823), (-0.2845, 1.882, 1.701), (-0.2845, 1.765, 1.7), (-0.2845, 1.647, 1.7), (-0.2845, 1.529, 1.7), (-0.2845, 1.412, 1.699), (-0.2845, 1.294, 1.699), (-0.2845, 1.176, 1.699), (-0.2845, 1.059, 1.699), (-0.2845, 0.9412, 1.698), (-0.2845, 0.8235, 1.698), (-0.2845, 0.7059, 1.698), (-0.2845, 0.5882, 1.697), (-0.2845, 0.4706, 1.697), (-0.2845, 0.3529, 1.697), (-0.2845, 0.2353, 1.697), (-0.2845, 0.1176, 1.696), (-0.2845, 1.882, 1.575), (-0.2845, 1.765, 1.574), (-0.2845, 1.647, 1.574), (-0.2845, 1.529, 1.574), (-0.2845, 1.412, 1.573), (-0.2845, 1.294, 1.573), (-0.2845, 1.176, 1.572), (-0.2845, 1.059, 1.572), (-0.2845, 0.9412, 1.572), (-0.2845, 0.8235, 1.571), (-0.2845, 0.7059, 1.571), (-0.2845, 0.5882, 1.571), (-0.2845, 0.4706, 1.57), (-0.2845, 0.3529, 1.57), (-0.2845, 0.2353, 1.569), (-0.2845, 0.1176, 1.569), (-0.2845, 1.882, 1.449), (-0.2845, 1.765, 1.448), (-0.2845, 1.647, 1.448), (-0.2845, 1.529, 1.448), (-0.2845, 1.412, 1.447), (-0.2845, 1.294, 1.447), (-0.2845, 1.176, 1.446), (-0.2845, 1.059, 1.446), (-0.2845, 0.9412, 1.445), (-0.2845, 0.8235, 1.445), (-0.2845, 0.7059, 1.444), (-0.2845, 0.5882, 1.444), (-0.2845, 0.4706, 1.443), (-0.2845, 0.3529, 1.443), (-0.2845, 0.2353, 1.442), (-0.2845, 0.1176, 1.442), (-0.2845, 1.882, 1.323), (-0.2845, 1.765, 1.323), (-0.2845, 1.647, 1.322), (-0.2845, 1.529, 1.321), (-0.2845, 1.412, 1.321), (-0.2845, 1.294, 1.32), (-0.2845, 1.176, 1.32), (-0.2845, 1.059, 1.319), (-0.2845, 0.9412, 1.319), (-0.2845, 0.8235, 1.318), (-0.2845, 0.7059, 1.317), (-0.2845, 0.5882, 1.317), (-0.2845, 0.4706, 1.316), (-0.2845, 0.3529, 1.316), (-0.2845, 0.2353, 1.315), (-0.2845, 0.1176, 1.315), (-0.2845, 1.882, 1.197), (-0.2845, 1.765, 1.197), (-0.2845, 1.647, 1.196), (-0.2845, 1.529, 1.195), (-0.2845, 1.412, 1.195), (-0.2845, 1.294, 1.194), (-0.2845, 1.176, 1.193), (-0.2845, 1.059, 1.193), (-0.2845, 0.9412, 1.192), (-0.2845, 0.8235, 1.191), (-0.2845, 0.7059, 1.191), (-0.2845, 0.5882, 1.19), (-0.2845, 0.4706, 1.189), (-0.2845, 0.3529, 1.189), (-0.2845, 0.2353, 1.188), (-0.2845, 0.1176, 1.187), (-0.2845, 1.882, 1.072), (-0.2845, 1.765, 1.071), (-0.2845, 1.647, 1.07), (-0.2845, 1.529, 1.069), (-0.2845, 1.412, 1.069), (-0.2845, 1.294, 1.068), (-0.2845, 1.176, 1.067), (-0.2845, 1.059, 1.066), (-0.2845, 0.9412, 1.066), (-0.2845, 0.8235, 1.065), (-0.2845, 0.7059, 1.064), (-0.2845, 0.5882, 1.063), (-0.2845, 0.4706, 1.063), (-0.2845, 0.3529, 1.062), (-0.2845, 0.2353, 1.061), (-0.2845, 0.1176, 1.06), (-0.2845, 1.882, 0.9458), (-0.2845, 1.765, 0.945), (-0.2845, 1.647, 0.9441), (-0.2845, 1.529, 0.9433), (-0.2845, 1.412, 0.9424), (-0.2845, 1.294, 0.9415), (-0.2845, 1.176, 0.9407), (-0.2845, 1.059, 0.9398), (-0.2845, 0.9412, 0.939), (-0.2845, 0.8235, 0.9381), (-0.2845, 0.7059, 0.9373), (-0.2845, 0.5882, 0.9364), (-0.2845, 0.4706, 0.9356), (-0.2845, 0.3529, 0.9347), (-0.2845, 0.2353, 0.9339), (-0.2845, 0.1176, 0.933), (-0.2845, 1.882, 0.82), (-0.2845, 1.765, 0.8191), (-0.2845, 1.647, 0.8181), (-0.2845, 1.529, 0.8172), (-0.2845, 1.412, 0.8162), (-0.2845, 1.294, 0.8153), (-0.2845, 1.176, 0.8143), (-0.2845, 1.059, 0.8134), (-0.2845, 0.9412, 0.8124), (-0.2845, 0.8235, 0.8115), (-0.2845, 0.7059, 0.8105), (-0.2845, 0.5882, 0.8096), (-0.2845, 0.4706, 0.8087), (-0.2845, 0.3529, 0.8077), (-0.2845, 0.2353, 0.8068), (-0.2845, 0.1176, 0.8058), (-0.2845, 1.882, 0.6942), (-0.2845, 1.765, 0.6932), (-0.2845, 1.647, 0.6921), (-0.2845, 1.529, 0.6911), (-0.2845, 1.412, 0.6901), (-0.2845, 1.294, 0.689), (-0.2845, 1.176, 0.688), (-0.2845, 1.059, 0.6869), (-0.2845, 0.9412, 0.6859), (-0.2845, 0.8235, 0.6849), (-0.2845, 0.7059, 0.6838), (-0.2845, 0.5882, 0.6828), (-0.2845, 0.4706, 0.6817), (-0.2845, 0.3529, 0.6807), (-0.2845, 0.2353, 0.6796), (-0.2845, 0.1176, 0.6786), (-0.2845, 1.882, 0.5684), (-0.2845, 1.765, 0.5673), (-0.2845, 1.647, 0.5662), (-0.2845, 1.529, 0.565), (-0.2845, 1.412, 0.5639), (-0.2845, 1.294, 0.5628), (-0.2845, 1.176, 0.5616), (-0.2845, 1.059, 0.5605), (-0.2845, 0.9412, 0.5594), (-0.2845, 0.8235, 0.5582), (-0.2845, 0.7059, 0.5571), (-0.2845, 0.5882, 0.5559), (-0.2845, 0.4706, 0.5548), (-0.2845, 0.3529, 0.5537), (-0.2845, 0.2353, 0.5525), (-0.2845, 0.1176, 0.5514), (-0.2845, 1.882, 0.4427), (-0.2845, 1.765, 0.4414), (-0.2845, 1.647, 0.4402), (-0.2845, 1.529, 0.439), (-0.2845, 1.412, 0.4377), (-0.2845, 1.294, 0.4365), (-0.2845, 1.176, 0.4353), (-0.2845, 1.059, 0.434), (-0.2845, 0.9412, 0.4328), (-0.2845, 0.8235, 0.4316), (-0.2845, 0.7059, 0.4303), (-0.2845, 0.5882, 0.4291), (-0.2845, 0.4706, 0.4279), (-0.2845, 0.3529, 0.4267), (-0.2845, 0.2353, 0.4254), (-0.2845, 0.1176, 0.4242), (-0.2845, 1.882, 0.3169), (-0.2845, 1.765, 0.3155), (-0.2845, 1.647, 0.3142), (-0.2845, 1.529, 0.3129), (-0.2845, 1.412, 0.3116), (-0.2845, 1.294, 0.3102), (-0.2845, 1.176, 0.3089), (-0.2845, 1.059, 0.3076), (-0.2845, 0.9412, 0.3063), (-0.2845, 0.8235, 0.3049), (-0.2845, 0.7059, 0.3036), (-0.2845, 0.5882, 0.3023), (-0.2845, 0.4706, 0.301), (-0.2845, 0.3529, 0.2996), (-0.2845, 0.2353, 0.2983), (-0.2845, 0.1176, 0.297), (-0.2845, 1.882, 0.1911), (-0.2845, 1.765, 0.1897), (-0.2845, 1.647, 0.1882), (-0.2845, 1.529, 0.1868), (-0.2845, 1.412, 0.1854), (-0.2845, 1.294, 0.184), (-0.2845, 1.176, 0.1826), (-0.2845, 1.059, 0.1811), (-0.2845, 0.9412, 0.1797), (-0.2845, 0.8235, 0.1783), (-0.2845, 0.7059, 0.1769), (-0.2845, 0.5882, 0.1755), (-0.2845, 0.4706, 0.174), (-0.2845, 0.3529, 0.1726), (-0.2845, 0.2353, 0.1712), (-0.2845, 0.1176, 0.1698), (-0.2845, 1.882, 0.06529), (-0.2845, 1.765, 0.06378), (-0.2845, 1.647, 0.06226), (-0.2845, 1.529, 0.06075), (-0.2845, 1.412, 0.05923), (-0.2845, 1.294, 0.05772), (-0.2845, 1.176, 0.0562), (-0.2845, 1.059, 0.05468), (-0.2845, 0.9412, 0.05317), (-0.2845, 0.8235, 0.05165), (-0.2845, 0.7059, 0.05014), (-0.2845, 0.5882, 0.04862), (-0.2845, 0.4706, 0.04711), (-0.2845, 0.3529, 0.04559), (-0.2845, 0.2353, 0.04408), (-0.2845, 0.1176, 0.04256), (-0.2845, 1.882, -0.0605), (-0.2845, 1.765, -0.06211), (-0.2845, 1.647, -0.06372), (-0.2845, 1.529, -0.06533), (-0.2845, 1.412, -0.06694), (-0.2845, 1.294, -0.06855), (-0.2845, 1.176, -0.07016), (-0.2845, 1.059, -0.07177), (-0.2845, 0.9412, -0.07338), (-0.2845, 0.8235, -0.07499), (-0.2845, 0.7059, -0.0766), (-0.2845, 0.5882, -0.07821), (-0.2845, 0.4706, -0.07982), (-0.2845, 0.3529, -0.08143), (-0.2845, 0.2353, -0.08304), (-0.2845, 0.1176, -0.08465), (-0.2845, 1.882, -0.1863), (-0.2845, 1.765, -0.188), (-0.2845, 1.647, -0.1897), (-0.2845, 1.529, -0.1914), (-0.2845, 1.412, -0.1931), (-0.2845, 1.294, -0.1948), (-0.2845, 1.176, -0.1965), (-0.2845, 1.059, -0.1982), (-0.2845, 0.9412, -0.1999), (-0.2845, 0.8235, -0.2016), (-0.2845, 0.7059, -0.2033), (-0.2845, 0.5882, -0.205), (-0.2845, 0.4706, -0.2067), (-0.2845, 0.3529, -0.2084), (-0.2845, 0.2353, -0.2102), (-0.2845, 0.1176, -0.2119), (-0.2845, -2.0, -0.1846), (-0.2845, -2.0, -0.05889), (-0.2845, -2.0, 0.06681), (-0.2845, -2.0, 0.1925), (-0.2845, -2.0, 0.3182), (-0.2845, -2.0, 0.4439), (-0.2845, -2.0, 0.5696), (-0.2845, -2.0, 0.6953), (-0.2845, -2.0, 0.821), (-0.2845, -2.0, 0.9467), (-0.2845, -2.0, 1.072), (-0.2845, -2.0, 1.198), (-0.2845, -2.0, 1.324), (-0.2845, -2.0, 1.449), (-0.2845, -2.0, 1.575), (-0.2845, -2.0, 1.701), (-0.2845, -2.0, 1.827), (-0.2845, -2.0, 1.952), (-0.2845, -0.1176, -0.3391), (-0.2845, -0.2353, -0.3373), (-0.2845, -0.3529, -0.3355), (-0.2845, -0.4706, -0.3337), (-0.2845, -0.5882, -0.3319), (-0.2845, -0.7059, -0.3301), (-0.2845, -0.8235, -0.3283), (-0.2845, -0.9412, -0.3265), (-0.2845, -1.059, -0.3247), (-0.2845, -1.176, -0.3229), (-0.2845, -1.294, -0.3211), (-0.2845, -1.412, -0.3193), (-0.2845, -1.529, -0.3175), (-0.2845, -1.647, -0.3157), (-0.2845, -1.765, -0.3139), (-0.2845, -1.882, -0.3121), (-0.2845, -1.882, 2.078), (-0.2845, -1.765, 2.078), (-0.2845, -1.647, 2.078), (-0.2845, -1.529, 2.078), (-0.2845, -1.412, 2.078), (-0.2845, -1.294, 2.078), (-0.2845, -1.176, 2.078), (-0.2845, -1.059, 2.078), (-0.2845, -0.9412, 2.078), (-0.2845, -0.8235, 2.078), (-0.2845, -0.7059, 2.078), (-0.2845, -0.5882, 2.078), (-0.2845, -0.4706, 2.078), (-0.2845, -0.3529, 2.078), (-0.2845, -0.2353, 2.078), (-0.2845, -0.1176, 2.078), (-0.2845, -1.882, 1.952), (-0.2845, -1.765, 1.952), (-0.2845, -1.647, 1.952), (-0.2845, -1.529, 1.952), (-0.2845, -1.412, 1.952), (-0.2845, -1.294, 1.952), (-0.2845, -1.176, 1.952), (-0.2845, -1.059, 1.951), (-0.2845, -0.9412, 1.951), (-0.2845, -0.8235, 1.951), (-0.2845, -0.7059, 1.951), (-0.2845, -0.5882, 1.951), (-0.2845, -0.4706, 1.951), (-0.2845, -0.3529, 1.951), (-0.2845, -0.2353, 1.951), (-0.2845, -0.1176, 1.951), (-0.2845, -1.882, 1.826), (-0.2845, -1.765, 1.826), (-0.2845, -1.647, 1.826), (-0.2845, -1.529, 1.826), (-0.2845, -1.412, 1.826), (-0.2845, -1.294, 1.825), (-0.2845, -1.176, 1.825), (-0.2845, -1.059, 1.825), (-0.2845, -0.9412, 1.825), (-0.2845, -0.8235, 1.825), (-0.2845, -0.7059, 1.824), (-0.2845, -0.5882, 1.824), (-0.2845, -0.4706, 1.824), (-0.2845, -0.3529, 1.824), (-0.2845, -0.2353, 1.824), (-0.2845, -0.1176, 1.823), (-0.2845, -1.882, 1.701), (-0.2845, -1.765, 1.7), (-0.2845, -1.647, 1.7), (-0.2845, -1.529, 1.7), (-0.2845, -1.412, 1.699), (-0.2845, -1.294, 1.699), (-0.2845, -1.176, 1.699), (-0.2845, -1.059, 1.699), (-0.2845, -0.9412, 1.698), (-0.2845, -0.8235, 1.698), (-0.2845, -0.7059, 1.698), (-0.2845, -0.5882, 1.697), (-0.2845, -0.4706, 1.697), (-0.2845, -0.3529, 1.697), (-0.2845, -0.2353, 1.697), (-0.2845, -0.1176, 1.696), (-0.2845, -1.882, 1.575), (-0.2845, -1.765, 1.574), (-0.2845, -1.647, 1.574), (-0.2845, -1.529, 1.574), (-0.2845, -1.412, 1.573), (-0.2845, -1.294, 1.573), (-0.2845, -1.176, 1.572), (-0.2845, -1.059, 1.572), (-0.2845, -0.9412, 1.572), (-0.2845, -0.8235, 1.571), (-0.2845, -0.7059, 1.571), (-0.2845, -0.5882, 1.571), (-0.2845, -0.4706, 1.57), (-0.2845, -0.3529, 1.57), (-0.2845, -0.2353, 1.569), (-0.2845, -0.1176, 1.569), (-0.2845, -1.882, 1.449), (-0.2845, -1.765, 1.448), (-0.2845, -1.647, 1.448), (-0.2845, -1.529, 1.448), (-0.2845, -1.412, 1.447), (-0.2845, -1.294, 1.447), (-0.2845, -1.176, 1.446), (-0.2845, -1.059, 1.446), (-0.2845, -0.9412, 1.445), (-0.2845, -0.8235, 1.445), (-0.2845, -0.7059, 1.444), (-0.2845, -0.5882, 1.444), (-0.2845, -0.4706, 1.443), (-0.2845, -0.3529, 1.443), (-0.2845, -0.2353, 1.442), (-0.2845, -0.1176, 1.442), (-0.2845, -1.882, 1.323), (-0.2845, -1.765, 1.323), (-0.2845, -1.647, 1.322), (-0.2845, -1.529, 1.321), (-0.2845, -1.412, 1.321), (-0.2845, -1.294, 1.32), (-0.2845, -1.176, 1.32), (-0.2845, -1.059, 1.319), (-0.2845, -0.9412, 1.319), (-0.2845, -0.8235, 1.318), (-0.2845, -0.7059, 1.317), (-0.2845, -0.5882, 1.317), (-0.2845, -0.4706, 1.316), (-0.2845, -0.3529, 1.316), (-0.2845, -0.2353, 1.315), (-0.2845, -0.1176, 1.315), (-0.2845, -1.882, 1.197), (-0.2845, -1.765, 1.197), (-0.2845, -1.647, 1.196), (-0.2845, -1.529, 1.195), (-0.2845, -1.412, 1.195), (-0.2845, -1.294, 1.194), (-0.2845, -1.176, 1.193), (-0.2845, -1.059, 1.193), (-0.2845, -0.9412, 1.192), (-0.2845, -0.8235, 1.191), (-0.2845, -0.7059, 1.191), (-0.2845, -0.5882, 1.19), (-0.2845, -0.4706, 1.189), (-0.2845, -0.3529, 1.189), (-0.2845, -0.2353, 1.188), (-0.2845, -0.1176, 1.187), (-0.2845, -1.882, 1.072), (-0.2845, -1.765, 1.071), (-0.2845, -1.647, 1.07), (-0.2845, -1.529, 1.069), (-0.2845, -1.412, 1.069), (-0.2845, -1.294, 1.068), (-0.2845, -1.176, 1.067), (-0.2845, -1.059, 1.066), (-0.2845, -0.9412, 1.066), (-0.2845, -0.8235, 1.065), (-0.2845, -0.7059, 1.064), (-0.2845, -0.5882, 1.063), (-0.2845, -0.4706, 1.063), (-0.2845, -0.3529, 1.062), (-0.2845, -0.2353, 1.061), (-0.2845, -0.1176, 1.06), (-0.2845, -1.882, 0.9458), (-0.2845, -1.765, 0.945), (-0.2845, -1.647, 0.9441), (-0.2845, -1.529, 0.9433), (-0.2845, -1.412, 0.9424), (-0.2845, -1.294, 0.9415), (-0.2845, -1.176, 0.9407), (-0.2845, -1.059, 0.9398), (-0.2845, -0.9412, 0.939), (-0.2845, -0.8235, 0.9381), (-0.2845, -0.7059, 0.9373), (-0.2845, -0.5882, 0.9364), (-0.2845, -0.4706, 0.9356), (-0.2845, -0.3529, 0.9347), (-0.2845, -0.2353, 0.9339), (-0.2845, -0.1176, 0.933), (-0.2845, -1.882, 0.82), (-0.2845, -1.765, 0.8191), (-0.2845, -1.647, 0.8181), (-0.2845, -1.529, 0.8172), (-0.2845, -1.412, 0.8162), (-0.2845, -1.294, 0.8153), (-0.2845, -1.176, 0.8143), (-0.2845, -1.059, 0.8134), (-0.2845, -0.9412, 0.8124), (-0.2845, -0.8235, 0.8115), (-0.2845, -0.7059, 0.8105), (-0.2845, -0.5882, 0.8096), (-0.2845, -0.4706, 0.8087), (-0.2845, -0.3529, 0.8077), (-0.2845, -0.2353, 0.8068), (-0.2845, -0.1176, 0.8058), (-0.2845, -1.882, 0.6942), (-0.2845, -1.765, 0.6932), (-0.2845, -1.647, 0.6921), (-0.2845, -1.529, 0.6911), (-0.2845, -1.412, 0.6901), (-0.2845, -1.294, 0.689), (-0.2845, -1.176, 0.688), (-0.2845, -1.059, 0.6869), (-0.2845, -0.9412, 0.6859), (-0.2845, -0.8235, 0.6849), (-0.2845, -0.7059, 0.6838), (-0.2845, -0.5882, 0.6828), (-0.2845, -0.4706, 0.6817), (-0.2845, -0.3529, 0.6807), (-0.2845, -0.2353, 0.6796), (-0.2845, -0.1176, 0.6786), (-0.2845, -1.882, 0.5684), (-0.2845, -1.765, 0.5673), (-0.2845, -1.647, 0.5662), (-0.2845, -1.529, 0.565), (-0.2845, -1.412, 0.5639), (-0.2845, -1.294, 0.5628), (-0.2845, -1.176, 0.5616), (-0.2845, -1.059, 0.5605), (-0.2845, -0.9412, 0.5594), (-0.2845, -0.8235, 0.5582), (-0.2845, -0.7059, 0.5571), (-0.2845, -0.5882, 0.5559), (-0.2845, -0.4706, 0.5548), (-0.2845, -0.3529, 0.5537), (-0.2845, -0.2353, 0.5525), (-0.2845, -0.1176, 0.5514), (-0.2845, -1.882, 0.4427), (-0.2845, -1.765, 0.4414), (-0.2845, -1.647, 0.4402), (-0.2845, -1.529, 0.439), (-0.2845, -1.412, 0.4377), (-0.2845, -1.294, 0.4365), (-0.2845, -1.176, 0.4353), (-0.2845, -1.059, 0.434), (-0.2845, -0.9412, 0.4328), (-0.2845, -0.8235, 0.4316), (-0.2845, -0.7059, 0.4303), (-0.2845, -0.5882, 0.4291), (-0.2845, -0.4706, 0.4279), (-0.2845, -0.3529, 0.4267), (-0.2845, -0.2353, 0.4254), (-0.2845, -0.1176, 0.4242), (-0.2845, -1.882, 0.3169), (-0.2845, -1.765, 0.3155), (-0.2845, -1.647, 0.3142), (-0.2845, -1.529, 0.3129), (-0.2845, -1.412, 0.3116), (-0.2845, -1.294, 0.3102), (-0.2845, -1.176, 0.3089), (-0.2845, -1.059, 0.3076), (-0.2845, -0.9412, 0.3063), (-0.2845, -0.8235, 0.3049), (-0.2845, -0.7059, 0.3036), (-0.2845, -0.5882, 0.3023), (-0.2845, -0.4706, 0.301), (-0.2845, -0.3529, 0.2996), (-0.2845, -0.2353, 0.2983), (-0.2845, -0.1176, 0.297), (-0.2845, -1.882, 0.1911), (-0.2845, -1.765, 0.1897), (-0.2845, -1.647, 0.1882), (-0.2845, -1.529, 0.1868), (-0.2845, -1.412, 0.1854), (-0.2845, -1.294, 0.184), (-0.2845, -1.176, 0.1826), (-0.2845, -1.059, 0.1811), (-0.2845, -0.9412, 0.1797), (-0.2845, -0.8235, 0.1783), (-0.2845, -0.7059, 0.1769), (-0.2845, -0.5882, 0.1755), (-0.2845, -0.4706, 0.174), (-0.2845, -0.3529, 0.1726), (-0.2845, -0.2353, 0.1712), (-0.2845, -0.1176, 0.1698), (-0.2845, -1.882, 0.06529), (-0.2845, -1.765, 0.06378), (-0.2845, -1.647, 0.06226), (-0.2845, -1.529, 0.06075), (-0.2845, -1.412, 0.05923), (-0.2845, -1.294, 0.05772), (-0.2845, -1.176, 0.0562), (-0.2845, -1.059, 0.05468), (-0.2845, -0.9412, 0.05317), (-0.2845, -0.8235, 0.05165), (-0.2845, -0.7059, 0.05014), (-0.2845, -0.5882, 0.04862), (-0.2845, -0.4706, 0.04711), (-0.2845, -0.3529, 0.04559), (-0.2845, -0.2353, 0.04408), (-0.2845, -0.1176, 0.04256), (-0.2845, -1.882, -0.0605), (-0.2845, -1.765, -0.06211), (-0.2845, -1.647, -0.06372), (-0.2845, -1.529, -0.06533), (-0.2845, -1.412, -0.06694), (-0.2845, -1.294, -0.06855), (-0.2845, -1.176, -0.07016), (-0.2845, -1.059, -0.07177), (-0.2845, -0.9412, -0.07338), (-0.2845, -0.8235, -0.07499), (-0.2845, -0.7059, -0.0766), (-0.2845, -0.5882, -0.07821), (-0.2845, -0.4706, -0.07982), (-0.2845, -0.3529, -0.08143), (-0.2845, -0.2353, -0.08304), (-0.2845, -0.1176, -0.08465), (-0.2845, -1.882, -0.1863), (-0.2845, -1.765, -0.188), (-0.2845, -1.647, -0.1897), (-0.2845, -1.529, -0.1914), (-0.2845, -1.412, -0.1931), (-0.2845, -1.294, -0.1948), (-0.2845, -1.176, -0.1965), (-0.2845, -1.059, -0.1982), (-0.2845, -0.9412, -0.1999), (-0.2845, -0.8235, -0.2016), (-0.2845, -0.7059, -0.2033), (-0.2845, -0.5882, -0.205), (-0.2845, -0.4706, -0.2067), (-0.2845, -0.3529, -0.2084), (-0.2845, -0.2353, -0.2102), (-0.2845, -0.1176, -0.2119)], [], [(209, 193, 531, 547), (81, 65, 403, 419), (50, 66, 16, 17), (82, 98, 14, 15), (114, 130, 12, 13), (146, 162, 10, 11), (178, 194, 8, 9), (210, 226, 6, 7), (242, 258, 4, 5), (274, 290, 2, 3), (306, 322, 0, 1), (320, 336, 335, 319), (318, 334, 333, 317), (316, 332, 331, 315), (314, 330, 329, 313), (312, 328, 327, 311), (310, 326, 325, 309), (308, 324, 323, 307), (305, 321, 320, 304), (303, 319, 318, 302), (301, 317, 316, 300), (299, 315, 314, 298), (297, 313, 312, 296), (295, 311, 310, 294), (293, 309, 308, 292), (291, 307, 306, 290), (288, 304, 303, 287), (286, 302, 301, 285), (284, 300, 299, 283), (282, 298, 297, 281), (280, 296, 295, 279), (278, 294, 293, 277), (276, 292, 291, 275), (273, 289, 288, 272), (271, 287, 286, 270), (269, 285, 284, 268), (267, 283, 282, 266), (265, 281, 280, 264), (263, 279, 278, 262), (261, 277, 276, 260), (259, 275, 274, 258), (305, 289, 627, 643), (256, 272, 271, 255), (254, 270, 269, 253), (252, 268, 267, 251), (250, 266, 265, 249), (248, 264, 263, 247), (246, 262, 261, 245), (244, 260, 259, 243), (241, 257, 256, 240), (239, 255, 254, 238), (237, 253, 252, 236), (235, 251, 250, 234), (233, 249, 248, 232), (231, 247, 246, 230), (229, 245, 244, 228), (227, 243, 242, 226), (224, 240, 239, 223), (222, 238, 237, 221), (220, 236, 235, 219), (218, 234, 233, 217), (216, 232, 231, 215), (214, 230, 229, 213), (212, 228, 227, 211), (209, 225, 224, 208), (207, 223, 222, 206), (205, 221, 220, 204), (203, 219, 218, 202), (201, 217, 216, 200), (199, 215, 214, 198), (197, 213, 212, 196), (195, 211, 210, 194), (113, 97, 435, 451), (192, 208, 207, 191), (190, 206, 205, 189), (188, 204, 203, 187), (186, 202, 201, 185), (184, 200, 199, 183), (182, 198, 197, 181), (180, 196, 195, 179), (177, 193, 192, 176), (175, 191, 190, 174), (173, 189, 188, 172), (171, 187, 186, 170), (169, 185, 184, 168), (167, 183, 182, 166), (165, 181, 180, 164), (163, 179, 178, 162), (337, 321, 659, 675), (160, 176, 175, 159), (158, 174, 173, 157), (156, 172, 171, 155), (154, 170, 169, 153), (152, 168, 167, 151), (150, 166, 165, 149), (148, 164, 163, 147), (145, 161, 160, 144), (143, 159, 158, 142), (141, 157, 156, 140), (139, 155, 154, 138), (137, 153, 152, 136), (135, 151, 150, 134), (133, 149, 148, 132), (131, 147, 146, 130), (241, 225, 563, 579), (128, 144, 143, 127), (126, 142, 141, 125), (124, 140, 139, 123), (122, 138, 137, 121), (120, 136, 135, 119), (118, 134, 133, 117), (116, 132, 131, 115), (113, 129, 128, 112), (111, 127, 126, 110), (109, 125, 124, 108), (107, 123, 122, 106), (105, 121, 120, 104), (103, 119, 118, 102), (101, 117, 116, 100), (99, 115, 114, 98), (273, 257, 595, 611), (96, 112, 111, 95), (94, 110, 109, 93), (92, 108, 107, 91), (90, 106, 105, 89), (88, 104, 103, 87), (86, 102, 101, 85), (84, 100, 99, 83), (81, 97, 96, 80), (79, 95, 94, 78), (77, 93, 92, 76), (75, 91, 90, 74), (73, 89, 88, 72), (71, 87, 86, 70), (69, 85, 84, 68), (67, 83, 82, 66), (177, 161, 499, 515), (64, 80, 79, 63), (62, 78, 77, 61), (60, 76, 75, 59), (58, 74, 73, 57), (56, 72, 71, 55), (54, 70, 69, 53), (52, 68, 67, 51), (49, 65, 64, 48), (47, 63, 62, 46), (45, 61, 60, 44), (43, 59, 58, 42), (41, 57, 56, 40), (39, 55, 54, 38), (37, 53, 52, 36), (35, 51, 50, 34), (337, 18, 19, 336), (335, 20, 21, 334), (333, 22, 23, 332), (331, 24, 25, 330), (329, 26, 27, 328), (327, 28, 29, 326), (325, 30, 31, 324), (323, 32, 33, 322), (388, 355, 354, 404), (420, 353, 352, 436), (452, 351, 350, 468), (484, 349, 348, 500), (516, 347, 346, 532), (548, 345, 344, 564), (580, 343, 342, 596), (612, 341, 340, 628), (644, 339, 338, 660), (658, 657, 673, 674), (656, 655, 671, 672), (654, 653, 669, 670), (652, 651, 667, 668), (650, 649, 665, 666), (648, 647, 663, 664), (646, 645, 661, 662), (643, 642, 658, 659), (641, 640, 656, 657), (639, 638, 654, 655), (637, 636, 652, 653), (635, 634, 650, 651), (633, 632, 648, 649), (631, 630, 646, 647), (629, 628, 644, 645), (626, 625, 641, 642), (624, 623, 639, 640), (622, 621, 637, 638), (620, 619, 635, 636), (618, 617, 633, 634), (616, 615, 631, 632), (614, 613, 629, 630), (611, 610, 626, 627), (609, 608, 624, 625), (607, 606, 622, 623), (605, 604, 620, 621), (603, 602, 618, 619), (601, 600, 616, 617), (599, 598, 614, 615), (597, 596, 612, 613), (594, 593, 609, 610), (592, 591, 607, 608), (590, 589, 605, 606), (588, 587, 603, 604), (586, 585, 601, 602), (584, 583, 599, 600), (582, 581, 597, 598), (579, 578, 594, 595), (577, 576, 592, 593), (575, 574, 590, 591), (573, 572, 588, 589), (571, 570, 586, 587), (569, 568, 584, 585), (567, 566, 582, 583), (565, 564, 580, 581), (562, 561, 577, 578), (560, 559, 575, 576), (558, 557, 573, 574), (556, 555, 571, 572), (554, 553, 569, 570), (552, 551, 567, 568), (550, 549, 565, 566), (547, 546, 562, 563), (545, 544, 560, 561), (543, 542, 558, 559), (541, 540, 556, 557), (539, 538, 554, 555), (537, 536, 552, 553), (535, 534, 550, 551), (533, 532, 548, 549), (530, 529, 545, 546), (528, 527, 543, 544), (526, 525, 541, 542), (524, 523, 539, 540), (522, 521, 537, 538), (520, 519, 535, 536), (518, 517, 533, 534), (515, 514, 530, 531), (513, 512, 528, 529), (511, 510, 526, 527), (509, 508, 524, 525), (507, 506, 522, 523), (505, 504, 520, 521), (503, 502, 518, 519), (501, 500, 516, 517), (498, 497, 513, 514), (496, 495, 511, 512), (494, 493, 509, 510), (492, 491, 507, 508), (490, 489, 505, 506), (488, 487, 503, 504), (486, 485, 501, 502), (483, 482, 498, 499), (481, 480, 496, 497), (479, 478, 494, 495), (477, 476, 492, 493), (475, 474, 490, 491), (473, 472, 488, 489), (471, 470, 486, 487), (469, 468, 484, 485), (466, 465, 481, 482), (464, 463, 479, 480), (462, 461, 477, 478), (460, 459, 475, 476), (458, 457, 473, 474), (456, 455, 471, 472), (454, 453, 469, 470), (451, 450, 466, 467), (449, 448, 464, 465), (447, 446, 462, 463), (445, 444, 460, 461), (443, 442, 458, 459), (441, 440, 456, 457), (439, 438, 454, 455), (437, 436, 452, 453), (434, 433, 449, 450), (432, 431, 447, 448), (430, 429, 445, 446), (428, 427, 443, 444), (426, 425, 441, 442), (424, 423, 439, 440), (422, 421, 437, 438), (419, 418, 434, 435), (417, 416, 432, 433), (415, 414, 430, 431), (413, 412, 428, 429), (411, 410, 426, 427), (409, 408, 424, 425), (407, 406, 422, 423), (405, 404, 420, 421), (402, 401, 417, 418), (400, 399, 415, 416), (398, 397, 413, 414), (396, 395, 411, 412), (394, 393, 409, 410), (392, 391, 407, 408), (390, 389, 405, 406), (387, 386, 402, 403), (385, 384, 400, 401), (383, 382, 398, 399), (381, 380, 396, 397), (379, 378, 394, 395), (377, 376, 392, 393), (375, 374, 390, 391), (373, 372, 388, 389), (675, 674, 357, 356), (673, 672, 359, 358), (671, 670, 361, 360), (669, 668, 363, 362), (667, 666, 365, 364), (665, 664, 367, 366), (663, 662, 369, 368), (661, 660, 371, 370), (145, 129, 467, 483)])
me_cube_013.materials.append(mat_metal)
me_cube_013.materials.append(mat_plate)
me_cube_013.use_remesh_preserve_volume = False
me_cube_013.use_remesh_preserve_attributes = False
me_cube_013.use_mirror_vertex_groups = False
me_cube_013.update()
me_cube_017 = bpy.data.meshes.new('Cube.017')
me_cube_017.from_pydata([(0.335, 2.07, 2.696), (0.306, 2.07, 2.663), (0.3669, 2.07, 2.667), (0.3379, 2.07, 2.635), (-0.001407, 2.07, 2.423), (-0.03043, 2.07, 2.39), (0.03043, 2.07, 2.394), (0.001407, 2.07, 2.362), (0.335, -2.07, 2.696), (0.306, -2.07, 2.663), (0.3669, -2.07, 2.667), (0.3379, -2.07, 2.635), (-0.001407, -2.07, 2.423), (-0.03043, -2.07, 2.39), (0.03043, -2.07, 2.394), (0.001407, -2.07, 2.362), (-0.3059, 1.984, 2.104), (-0.3059, 1.984, 2.06), (-0.2631, 1.984, 2.104), (-0.2631, 1.984, 2.06), (-0.3059, -1.984, 2.104), (-0.3059, -1.984, 2.06), (-0.2631, -1.984, 2.104), (-0.2631, -1.984, 2.06), (-0.3502, 1.984, -0.3103), (-0.3502, 2.116, -0.3103), (-0.2189, 1.984, -0.3103), (-0.2189, 2.116, -0.3103), (-0.3502, 1.984, 2.06), (-0.2189, 1.984, 2.06), (-0.3502, 1.984, 2.194), (-0.3502, 2.116, 2.194), (-0.2189, 2.116, 2.104), (-0.2189, 1.984, 2.104), (-0.3082, 1.984, 1.017), (-0.2608, 1.984, 1.017), (-0.3082, 1.984, 1.109), (-0.2608, 1.984, 1.109), (-0.2645, 2.011, 2.125), (-0.2645, 2.09, 2.125), (-0.3502, 2.09, 2.194), (-0.3502, 2.011, 2.194), (0.3833, 2.011, 2.758), (0.3833, 2.09, 2.758), (0.4451, 2.09, 2.699), (0.4451, 2.011, 2.699), (-0.3502, -1.984, -0.3103), (-0.3502, -2.116, -0.3103), (-0.2189, -1.984, -0.3103), (-0.2189, -2.116, -0.3103), (-0.3502, -1.984, 2.06), (-0.2189, -1.984, 2.06), (-0.3502, -1.984, 2.194), (-0.3502, -2.116, 2.194), (-0.2189, -2.116, 2.104), (-0.2189, -1.984, 2.104), (-0.3082, -1.984, 1.017), (-0.2608, -1.984, 1.017), (-0.3082, -1.984, 1.109), (-0.2608, -1.984, 1.109), (-0.2645, -2.011, 2.125), (-0.2645, -2.09, 2.125), (-0.3502, -2.09, 2.194), (-0.3502, -2.011, 2.194), (0.3833, -2.011, 2.758), (0.3833, -2.09, 2.758), (0.4451, -2.09, 2.699), (0.4451, -2.011, 2.699)], [], [(15, 7, 6, 14), (57, 35, 37, 59), (9, 1, 3, 11), (13, 5, 7, 15), (10, 2, 0, 8), (22, 18, 16, 20), (12, 4, 5, 13), (23, 19, 18, 22), (8, 0, 1, 9), (11, 3, 2, 10), (59, 37, 36, 58), (56, 34, 35, 57), (24, 26, 29, 28), (25, 31, 32, 27), (25, 27, 26, 24), (28, 30, 31, 25, 24), (27, 32, 33, 29, 26), (39, 40, 43, 44), (21, 17, 19, 23), (20, 16, 17, 21), (58, 36, 34, 56), (41, 38, 45, 42), (40, 41, 42, 43), (44, 43, 42, 45), (38, 39, 44, 45), (32, 33, 30, 31), (46, 50, 51, 48), (47, 49, 54, 53), (47, 46, 48, 49), (50, 46, 47, 53, 52), (49, 48, 51, 55, 54), (61, 66, 65, 62), (63, 64, 67, 60), (62, 65, 64, 63), (66, 67, 64, 65), (60, 67, 66, 61), (54, 53, 52, 55), (14, 6, 4, 12)])
me_cube_017.polygons.foreach_set('material_index', [1, 0, 1, 1, 1, 1, 1, 1, 1, 1, 0, 0, 0, 0, 0, 0, 0, 1, 1, 1, 0, 1, 1, 1, 1, 0, 0, 0, 0, 0, 0, 1, 1, 1, 1, 1, 0, 1])
me_cube_017.materials.append(mat_metal)
me_cube_017.materials.append(mat_plate)
me_cube_017.use_remesh_preserve_volume = False
me_cube_017.use_remesh_preserve_attributes = False
me_cube_017.use_mirror_vertex_groups = False
me_cube_017.update()

# ---- objects
ob_lamp_001 = bpy.data.objects.new('Lamp.001', light_lamp_001)
ob_lamp = bpy.data.objects.new('Lamp', light_lamp)
ob_camera = bpy.data.objects.new('Camera', cam_camera)
ob_backwall = bpy.data.objects.new('BackWall', me_cube_014)
ob_cube_003 = bpy.data.objects.new('Cube.003', me_cube_003)
ob_cube_002 = bpy.data.objects.new('Cube.002', me_cube_002)
ob_cube_001 = bpy.data.objects.new('Cube.001', me_cube_001)
ob_cube = bpy.data.objects.new('Cube', me_cube)
ob_cube_007 = bpy.data.objects.new('Cube.007', me_cube_008)
ob_cube_006 = bpy.data.objects.new('Cube.006', me_cube_006)
ob_cube_005 = bpy.data.objects.new('Cube.005', me_cube_005)
ob_cube_004 = bpy.data.objects.new('Cube.004', me_cube_004)
ob_cube_012 = bpy.data.objects.new('Cube.012', me_cube_007)
ob_cube_008 = bpy.data.objects.new('Cube.008', me_cube_009)
ob_cube_015 = bpy.data.objects.new('Cube.015', me_cube_015)
ob_cube_009 = bpy.data.objects.new('Cube.009', me_cube_010)
ob_cube_010 = bpy.data.objects.new('Cube.010', me_cube_011)
ob_cylinder = bpy.data.objects.new('Cylinder', me_cylinder)
ob_cube_011 = bpy.data.objects.new('Cube.011', me_cube_012)
ob_cube_013 = bpy.data.objects.new('Cube.013', me_cube_013)
ob_cube_017 = bpy.data.objects.new('Cube.017', me_cube_017)

# ---- transforms, parenting, visibility, modifiers, constraints
ob_lamp_001.location = (4.076, 1.005, 5.904)
ob_lamp_001.rotation_euler = (0.7854, -0.0, 5.498)
ob_lamp_001.lock_rotations_4d = False
ob_lamp_001.empty_display_type = 'ARROWS'
ob_lamp_001.color = (0.0, 0.0, 0.0, 0.0)
ob_lamp_001.lineart.crease_threshold = 0.0
ob_lamp.location = (4.076, 1.005, 5.904)
ob_lamp.rotation_euler = (0.7854, -0.0, 2.356)
ob_lamp.lock_rotations_4d = False
ob_lamp.empty_display_type = 'ARROWS'
ob_lamp.color = (0.0, 0.0, 0.0, 0.0)
ob_lamp.lineart.crease_threshold = 0.0
ob_camera.location = (10.0, -10.0, 15.0)
ob_camera.rotation_euler = (0.7854, 0.0, 0.7854)
ob_camera.lock_rotations_4d = False
ob_camera.empty_display_type = 'ARROWS'
ob_camera.color = (0.0, 0.0, 0.0, 0.0)
ob_camera.display_type = 'WIRE'
ob_camera.lineart.crease_threshold = 0.0
ob_backwall.location = (0.0, 0.0, 0.0)
ob_backwall.lineart.crease_threshold = 0.0
ob_cube_003.location = (0.0, 0.0, 0.0)
ob_cube_003.lineart.crease_threshold = 0.0
_m = ob_cube_003.modifiers.new('Mirror', 'MIRROR')
_m.use_axis = (True, True, False)
ob_cube_002.location = (0.0, 0.0, 0.0)
ob_cube_002.lineart.crease_threshold = 0.0
ob_cube_001.location = (0.0, 1.292, -2.613)
ob_cube_001.lineart.crease_threshold = 0.0
_m = ob_cube_001.modifiers.new('Mirror', 'MIRROR')
ob_cube.location = (0.0, 0.0, 0.0)
ob_cube.lock_rotations_4d = False
ob_cube.empty_display_type = 'ARROWS'
ob_cube.lineart.crease_threshold = 0.0
ob_cube_007.location = (0.0, 0.02333, 0.0)
ob_cube_007.lineart.crease_threshold = 0.0
ob_cube_006.location = (0.0, 0.02333, 0.0)
ob_cube_006.lineart.crease_threshold = 0.0
ob_cube_005.location = (0.0, -1.043, 0.0)
ob_cube_005.lineart.crease_threshold = 0.0
ob_cube_004.location = (0.0, 0.0, 0.0)
ob_cube_004.lineart.crease_threshold = 0.0
ob_cube_012.location = (0.0, -0.8907, 0.0)
ob_cube_012.lineart.crease_threshold = 0.0
ob_cube_008.location = (0.0, 0.0, 0.0)
ob_cube_008.lineart.crease_threshold = 0.0
ob_cube_015.location = (0.0, 0.0, 0.0)
ob_cube_015.lineart.crease_threshold = 0.0
ob_cube_009.location = (0.0, 0.0, 0.0)
ob_cube_009.lineart.crease_threshold = 0.0
ob_cube_010.location = (0.0, 0.0, 0.0)
ob_cube_010.lineart.crease_threshold = 0.0
_m = ob_cube_010.modifiers.new('Mirror', 'MIRROR')
_m.use_axis = (True, True, True)
ob_cylinder.location = (0.0, 0.0, 0.0)
ob_cylinder.lineart.crease_threshold = 0.0
_m = ob_cylinder.modifiers.new('Mirror', 'MIRROR')
_m.use_axis = (False, False, True)
ob_cube_011.location = (0.0, 0.0, 0.0)
ob_cube_011.lineart.crease_threshold = 0.0
ob_cube_013.location = (0.2845, 0.0, 0.3103)
ob_cube_013.lineart.crease_threshold = 0.0
ob_cube_017.location = (0.2845, 0.0, 0.3103)
ob_cube_017.lineart.crease_threshold = 0.0

# ---- collection membership
col_collection_1.objects.link(ob_lamp_001)
col_collection_1.objects.link(ob_lamp)
col_collection_1.objects.link(ob_camera)
col_collection_2.objects.link(ob_backwall)
col_collection_2.objects.link(ob_cube_003)
col_collection_2.objects.link(ob_cube_002)
col_collection_3.objects.link(ob_cube_001)
col_collection_3.objects.link(ob_cube)
col_collection_4.objects.link(ob_cube_007)
col_collection_4.objects.link(ob_cube_006)
col_collection_4.objects.link(ob_cube_005)
col_collection_4.objects.link(ob_cube_004)
col_collection_5.objects.link(ob_cube_012)
col_collection_5.objects.link(ob_cube_008)
col_collection_11.objects.link(ob_cube_015)
col_collection_11.objects.link(ob_cube_009)
col_collection_12.objects.link(ob_cube_010)
col_collection_13.objects.link(ob_cylinder)
col_collection_14.objects.link(ob_cube_011)
col_collection_15.objects.link(ob_cube_013)
col_collection_15.objects.link(ob_cube_017)

# ---- scene / render settings (as saved in the file)
scene.camera = ob_camera
scene.frame_start = 1; scene.frame_end = 250; scene.frame_set(1)
scene.render.engine = 'BLENDER_EEVEE_NEXT'
scene.render.dither_intensity = 0.0
scene.cycles.use_denoising = False
scene.cycles.samples = 128
scene.cycles.sampling_pattern = 'TABULATED_SOBOL'
scene.cycles.light_sampling_threshold = 0.0
scene.cycles.use_adaptive_sampling = False
scene.cycles.use_light_tree = False
scene.cycles.blur_glossy = 0.0
scene.cycles.sample_clamp_indirect = 0.0
scene.view_settings.view_transform = 'Standard'
bpy.context.view_layer.update()
